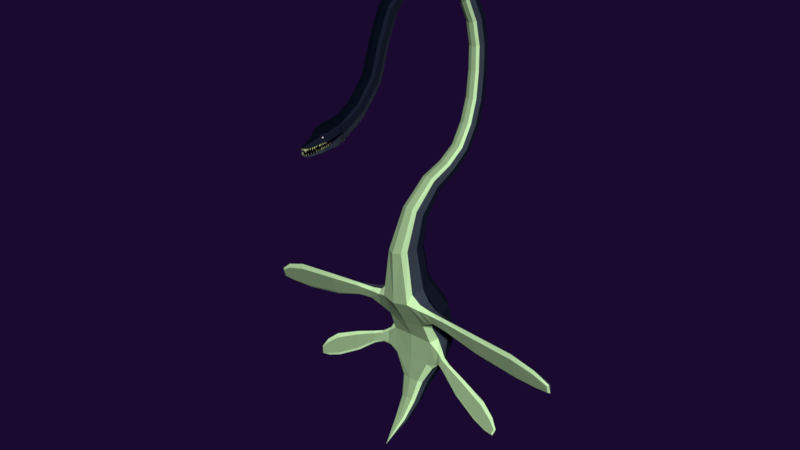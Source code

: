 # Source: elasmossaurus.blend  (saved by Blender 2.79.0; exported with 4.5.12 LTS)
import bpy
from mathutils import Matrix  # noqa: F401  (used for matrix-valued properties, if any)

bpy.ops.wm.read_factory_settings(use_empty=True)
scene = bpy.context.scene
scene.name = 'Scene'

# ---- collections
col_collection_1 = bpy.data.collections.new('Collection 1'); scene.collection.children.link(col_collection_1)

# ---- materials (node trees are filled in below, after node groups)
mat_eyecolor = bpy.data.materials.new('EyeColor')
mat_eyecolor.alpha_threshold = 0.0
mat_eyecolor.use_transparent_shadow = False
mat_eyecolor.diffuse_color = (0.0, 0.0, 0.0, 1.0)
mat_eyecolor.roughness = 0.5
mat_eyeball = bpy.data.materials.new('EyeBall')
mat_eyeball.alpha_threshold = 0.0
mat_eyeball.use_transparent_shadow = False
mat_eyeball.diffuse_color = (1.0, 1.0, 1.0, 1.0)
mat_eyeball.roughness = 0.5
mat_flesh = bpy.data.materials.new('Flesh')
mat_flesh.alpha_threshold = 0.0
mat_flesh.use_transparent_shadow = False
mat_flesh.diffuse_color = (0.00146, 0.0, 0.009018, 1.0)
mat_flesh.roughness = 0.5
mat_cover = bpy.data.materials.new('Cover')
mat_cover.alpha_threshold = 0.0
mat_cover.use_transparent_shadow = False
mat_cover.diffuse_color = (0.002511, 0.00462, 0.01084, 1.0)
mat_cover.roughness = 0.5
mat_detail = bpy.data.materials.new('Detail')
mat_detail.alpha_threshold = 0.0
mat_detail.use_transparent_shadow = False
mat_detail.diffuse_color = (0.01036, 0.01402, 0.02908, 1.0)
mat_detail.roughness = 0.5
mat_color = bpy.data.materials.new('Color')
mat_color.alpha_threshold = 0.0
mat_color.use_transparent_shadow = False
mat_color.diffuse_color = (0.04969, 0.06542, 0.09083, 1.0)
mat_color.roughness = 0.5
mat_teethback = bpy.data.materials.new('TeethBack')
mat_teethback.alpha_threshold = 0.0
mat_teethback.use_transparent_shadow = False
mat_teethback.diffuse_color = (0.2744, 0.3032, 0.1294, 1.0)
mat_teethback.roughness = 0.5
mat_teethfront = bpy.data.materials.new('TeethFront')
mat_teethfront.alpha_threshold = 0.0
mat_teethfront.use_transparent_shadow = False
mat_teethfront.diffuse_color = (0.5315, 0.5926, 0.2449, 1.0)
mat_teethfront.roughness = 0.5
mat_teethfront.line_color = (0.0, 0.0, 0.0, 1.0)
mat_bellybase = bpy.data.materials.new('BellyBase')
mat_bellybase.alpha_threshold = 0.0
mat_bellybase.use_transparent_shadow = False
mat_bellybase.diffuse_color = (0.662, 1.0, 0.5125, 1.0)
mat_bellybase.roughness = 0.5
mat_belly = bpy.data.materials.new('Belly')
mat_belly.alpha_threshold = 0.0
mat_belly.use_transparent_shadow = False
mat_belly.diffuse_color = (0.3105, 0.4672, 0.2444, 1.0)
mat_belly.roughness = 0.5

# ---- material node trees

# ---- world
world_world = bpy.data.worlds.new('World'); scene.world = world_world
world_world.color = (0.01019, 0.003007, 0.0291)
world_world.use_sun_shadow = False
world_world.sun_shadow_jitter_overblur = 0.0
world_world.cycles.sampling_method = 'MANUAL'

# ---- meshes
me_cube = bpy.data.meshes.new('Cube')
me_cube.from_pydata([(0.1082, -2.881, 7.639), (0.3216, -2.008, 7.71), (0.2855, -2.025, 7.93), (0.2975, -1.612, 7.699), (0.2544, -1.656, 7.973), (0.09797, -2.95, 7.586), (0.08706, -2.956, 7.632), (0.3287, -1.806, 7.748), (0.2956, -1.845, 7.957), (0.28, -1.938, 7.368), (0.1352, -2.836, 7.425), (0.2353, -2.232, 7.353), (0.1746, -2.679, 7.33), (0.1039, -2.964, 7.371), (0.09895, -2.922, 7.311), (0.2299, -1.579, 7.44), (0.1779, -2.472, 7.604), (0.167, -2.479, 7.685), (0.2529, -1.333, 8.035), (0.3247, -1.815, 7.687), (0.2701, -1.767, 7.376), (0.2728, -1.258, 7.822), (0.225, -1.187, 7.613), (0.2664, -0.7297, 8.099), (0.218, -0.6293, 7.914), (0.2466, -0.8353, 8.284), (0.2677, -2.026, 7.954), (0.2328, -1.667, 8.0), (0.1449, -2.226, 7.305), (0.1098, -2.662, 7.279), (0.0568, -2.966, 7.321), (0.1358, -2.505, 7.815), (0.06572, -2.886, 7.672), (0.2702, -1.851, 7.98), (0.1882, -1.56, 7.361), (0.1915, -1.933, 7.308), (0.1654, -1.157, 7.537), (0.1886, 4.827, 10.6), (0.1956, -1.743, 7.311), (0.1873, -1.354, 8.097), (0.1571, -0.5837, 7.841), (0.1765, -0.8706, 8.346), (0.2886, -2.202, 7.639), (0.257, -2.227, 7.88), (0.2569, -2.229, 7.908), (0.1752, -2.382, 7.855), (0.1159, -2.757, 7.514), (0.1269, -2.738, 7.516), (0.1078, -2.736, 7.513), (0.1173, -2.738, 7.47), (0.1093, -2.762, 7.559), (0.1259, -2.735, 7.562), (0.09767, -2.732, 7.557), (0.09971, -2.768, 7.605), (0.123, -2.729, 7.609), (0.08338, -2.726, 7.601), (0.1252, -2.679, 7.521), (0.1363, -2.657, 7.525), (0.1172, -2.656, 7.522), (0.1268, -2.657, 7.479), (0.1187, -2.687, 7.566), (0.1353, -2.654, 7.572), (0.107, -2.652, 7.566), (0.109, -2.694, 7.612), (0.1322, -2.649, 7.62), (0.09262, -2.645, 7.612), (0.1392, -2.619, 7.555), (0.1484, -2.601, 7.559), (0.1325, -2.6, 7.556), (0.1393, -2.601, 7.52), (0.1331, -2.626, 7.593), (0.1468, -2.599, 7.598), (0.1234, -2.597, 7.593), (0.125, -2.632, 7.631), (0.1443, -2.594, 7.638), (0.1114, -2.591, 7.631), (0.1444, -2.568, 7.579), (0.1536, -2.55, 7.582), (0.1377, -2.549, 7.58), (0.1445, -2.55, 7.544), (0.1375, -2.575, 7.617), (0.1512, -2.547, 7.622), (0.1278, -2.545, 7.617), (0.1294, -2.581, 7.655), (0.1487, -2.543, 7.662), (0.1158, -2.54, 7.655), (0.1604, -2.508, 7.539), (0.1695, -2.49, 7.543), (0.1536, -2.489, 7.54), (0.1605, -2.489, 7.504), (0.1557, -2.515, 7.578), (0.1694, -2.488, 7.583), (0.1459, -2.486, 7.579), (0.1476, -2.522, 7.616), (0.1668, -2.484, 7.623), (0.1339, -2.481, 7.616), (0.1672, -2.461, 7.558), (0.1764, -2.443, 7.561), (0.1605, -2.442, 7.559), (0.1674, -2.442, 7.523), (0.162, -2.468, 7.597), (0.1757, -2.441, 7.602), (0.1522, -2.439, 7.598), (0.1539, -2.475, 7.635), (0.173, -2.437, 7.642), (0.1402, -2.434, 7.636), (0.191, -2.406, 7.571), (0.2001, -2.387, 7.575), (0.1842, -2.386, 7.572), (0.1911, -2.387, 7.536), (0.1855, -2.413, 7.611), (0.1992, -2.386, 7.616), (0.1757, -2.384, 7.611), (0.1774, -2.42, 7.649), (0.1965, -2.382, 7.656), (0.1637, -2.379, 7.649), (0.2164, -2.35, 7.584), (0.2255, -2.332, 7.588), (0.2097, -2.33, 7.585), (0.2165, -2.331, 7.549), (0.2106, -2.357, 7.625), (0.2243, -2.33, 7.63), (0.2009, -2.328, 7.625), (0.2025, -2.364, 7.662), (0.2217, -2.326, 7.669), (0.1888, -2.323, 7.663), (0.2273, -2.295, 7.61), (0.2364, -2.277, 7.614), (0.2205, -2.276, 7.611), (0.2274, -2.276, 7.575), (0.2206, -2.302, 7.651), (0.2342, -2.275, 7.656), (0.2108, -2.273, 7.652), (0.2125, -2.309, 7.689), (0.2316, -2.271, 7.696), (0.1987, -2.268, 7.69), (0.1044, -2.836, 7.534), (0.1137, -2.818, 7.536), (0.09786, -2.816, 7.534), (0.1046, -2.819, 7.497), (0.09803, -2.84, 7.57), (0.112, -2.813, 7.574), (0.08855, -2.811, 7.569), (0.09005, -2.845, 7.608), (0.1096, -2.807, 7.613), (0.07676, -2.804, 7.607), (0.08605, -2.923, 7.537), (0.09619, -2.905, 7.534), (0.08033, -2.904, 7.531), (0.08568, -2.918, 7.497), (0.08009, -2.915, 7.572), (0.09573, -2.889, 7.567), (0.07227, -2.887, 7.562), (0.0733, -2.907, 7.61), (0.09522, -2.87, 7.603), (0.06235, -2.867, 7.596), (0.07303, -2.993, 7.514), (0.08442, -2.973, 7.51), (0.0666, -2.972, 7.507), (0.07344, -2.988, 7.469), (0.06688, -2.984, 7.553), (0.08445, -2.954, 7.547), (0.05811, -2.952, 7.542), (0.05925, -2.975, 7.596), (0.08388, -2.934, 7.588), (0.04696, -2.931, 7.58), (0.05593, -3.02, 7.54), (0.06548, -3.004, 7.537), (0.05054, -3.003, 7.534), (0.05519, -3.016, 7.503), (0.0496, -3.012, 7.572), (0.06433, -2.988, 7.567), (0.04224, -2.986, 7.562), (0.04321, -3.005, 7.607), (0.06385, -2.971, 7.6), (0.0329, -2.968, 7.594), (0.02381, -3.044, 7.565), (0.03278, -3.032, 7.559), (0.01483, -3.032, 7.559), (0.02381, -3.046, 7.536), (0.02381, -3.034, 7.591), (0.03719, -3.016, 7.582), (0.01042, -3.016, 7.582), (0.02381, -3.024, 7.617), (0.04256, -2.999, 7.604), (0.005052, -2.999, 7.604), (0.1191, -2.869, 7.586), (0.2728, -2.266, 7.489), (0.1795, -2.695, 7.4), (0.3318, -1.994, 7.628), (0.0568, -2.985, 7.365), (0.1476, -2.847, 7.406), (0.1491, -2.828, 7.42), (0.1608, -2.859, 7.458), (0.1271, -2.826, 7.363), (0.1089, -2.811, 7.392), (0.1297, -2.798, 7.385), (0.1066, -2.806, 7.32), (0.08103, -2.783, 7.361), (0.1101, -2.766, 7.351), (0.1602, -2.758, 7.441), (0.1739, -2.768, 7.422), (0.1739, -2.748, 7.436), (0.1865, -2.779, 7.474), (0.1523, -2.749, 7.379), (0.1322, -2.734, 7.408), (0.1525, -2.72, 7.401), (0.1306, -2.729, 7.335), (0.1024, -2.71, 7.376), (0.1309, -2.689, 7.366), (0.1865, -2.676, 7.479), (0.2003, -2.691, 7.466), (0.2027, -2.669, 7.474), (0.2092, -2.692, 7.521), (0.185, -2.679, 7.416), (0.1647, -2.656, 7.436), (0.1888, -2.646, 7.428), (0.1696, -2.666, 7.366), (0.1412, -2.635, 7.395), (0.1749, -2.62, 7.383), (0.1876, -2.598, 7.452), (0.2058, -2.609, 7.44), (0.2031, -2.587, 7.447), (0.2117, -2.608, 7.494), (0.19, -2.602, 7.39), (0.1633, -2.585, 7.409), (0.1864, -2.568, 7.401), (0.1742, -2.594, 7.34), (0.1367, -2.571, 7.366), (0.1691, -2.546, 7.355), (0.2027, -2.544, 7.46), (0.2199, -2.557, 7.45), (0.219, -2.534, 7.456), (0.2261, -2.555, 7.495), (0.2043, -2.549, 7.409), (0.179, -2.53, 7.425), (0.2033, -2.515, 7.419), (0.1886, -2.541, 7.368), (0.1531, -2.515, 7.391), (0.1872, -2.493, 7.382), (0.2118, -2.479, 7.493), (0.2267, -2.497, 7.485), (0.2322, -2.473, 7.486), (0.2324, -2.488, 7.538), (0.2145, -2.493, 7.433), (0.1925, -2.467, 7.445), (0.2229, -2.458, 7.435), (0.2023, -2.489, 7.381), (0.1714, -2.453, 7.399), (0.214, -2.44, 7.384), (0.2165, -2.427, 7.484), (0.2326, -2.444, 7.477), (0.2365, -2.42, 7.478), (0.236, -2.434, 7.53), (0.2207, -2.441, 7.425), (0.1968, -2.416, 7.437), (0.2267, -2.405, 7.427), (0.2087, -2.438, 7.373), (0.1753, -2.403, 7.39), (0.2171, -2.388, 7.376), (0.2258, -2.364, 7.483), (0.2407, -2.382, 7.476), (0.2462, -2.358, 7.477), (0.2424, -2.373, 7.52), (0.2285, -2.38, 7.433), (0.2064, -2.353, 7.444), (0.2368, -2.344, 7.436), (0.2163, -2.377, 7.39), (0.1853, -2.34, 7.405), (0.228, -2.328, 7.394), (0.2388, -2.312, 7.506), (0.2554, -2.328, 7.499), (0.2586, -2.304, 7.501), (0.256, -2.318, 7.543), (0.2436, -2.327, 7.456), (0.219, -2.302, 7.467), (0.2486, -2.291, 7.459), (0.2318, -2.325, 7.413), (0.1973, -2.291, 7.428), (0.2387, -2.275, 7.417), (0.2574, -2.255, 7.527), (0.2728, -2.272, 7.52), (0.2777, -2.248, 7.522), (0.2745, -2.263, 7.565), (0.2607, -2.27, 7.478), (0.2379, -2.244, 7.488), (0.2682, -2.235, 7.48), (0.2486, -2.268, 7.435), (0.2167, -2.232, 7.45), (0.259, -2.218, 7.438), (0.2722, -2.191, 7.556), (0.2916, -2.203, 7.551), (0.2865, -2.18, 7.552), (0.2896, -2.192, 7.595), (0.2811, -2.205, 7.507), (0.2523, -2.187, 7.517), (0.2736, -2.171, 7.511), (0.2705, -2.207, 7.464), (0.2302, -2.182, 7.477), (0.2601, -2.159, 7.468), (0.1064, -2.916, 7.414), (0.1144, -2.931, 7.397), (0.1185, -2.912, 7.41), (0.1261, -2.943, 7.45), (0.09831, -2.907, 7.353), (0.08673, -2.886, 7.38), (0.1047, -2.88, 7.374), (0.09541, -2.915, 7.337), (0.06598, -2.854, 7.346), (0.09116, -2.846, 7.338), (0.07562, -2.969, 7.411), (0.08, -2.984, 7.39), (0.08947, -2.968, 7.402), (0.09, -2.995, 7.442), (0.06536, -2.963, 7.347), (0.05906, -2.942, 7.379), (0.07971, -2.94, 7.367), (0.04942, -2.937, 7.316), (0.04185, -2.914, 7.349), (0.07081, -2.91, 7.332), (0.1458, -2.642, 7.665), (0.1015, -2.656, 7.743), (0.1567, -2.633, 7.597), (0.3838, 1.684, 2.505), (0.9675, 2.335, -0.1369), (0.3218, 1.274, 2.555), (0.3651, 2.034, 2.473), (0.8484, 2.5, -2.203), (0.2536, 1.024, 2.579), (0.2669, 2.189, 2.452), (0.2657, 4.769, 10.55), (0.2831, 4.614, 10.42), (0.2105, 4.468, 10.31), (0.1355, 4.399, 10.25), (0.1812, 3.309, 11.78), (0.2562, 3.302, 11.7), (0.2734, 3.277, 11.51), (0.201, 3.249, 11.34), (0.1281, 3.234, 11.26), (0.2013, 4.684, 5.021), (0.2966, 4.45, 5.17), (0.2241, 4.296, 5.278), (0.148, 4.22, 5.332), (0.2795, 4.615, 5.062), (0.6416, 1.742, 1.035), (0.56, 1.248, 1.038), (0.5594, 2.133, 1.239), (0.5064, 1.036, 0.7138), (0.3851, 2.336, 1.303), (0.9146, 1.907, -0.4577), (0.8732, 2.867, -0.01294), (0.7216, 1.647, -0.339), (0.6014, 3.119, 0.07316), (1.029, 2.65, -1.221), (0.9544, 2.206, -1.011), (0.9398, 3.179, -1.247), (0.7748, 1.972, -1.134), (0.6577, 3.451, -1.287), (0.8022, 2.091, -2.264), (0.7801, 2.913, -2.329), (0.6754, 1.93, -2.056), (0.5597, 3.125, -2.41), (0.4606, 2.239, -3.092), (0.4229, 2.012, -2.962), (0.4342, 2.46, -3.222), (0.3081, 1.896, -2.895), (0.3108, 2.605, -3.301), (0.2283, 1.355, -4.393), (0.1965, 1.307, -4.305), (0.2128, 1.406, -4.475), (0.1291, 1.276, -4.251), (0.1467, 1.454, -4.538), (0.1894, 1.694, -3.634), (0.2857, 1.763, -3.706), (0.3364, 1.878, -3.823), (0.3151, 1.991, -3.928), (0.2194, 2.087, -4.002), (0.2261, 3.0, 4.052), (0.3137, 2.85, 4.352), (0.2433, 2.741, 4.575), (0.1717, 2.687, 4.681), (0.3004, 2.955, 4.143), (0.2739, 5.402, 6.754), (0.1952, 5.48, 6.751), (0.2914, 5.2, 6.773), (0.2187, 5.014, 6.799), (0.1421, 4.925, 6.811), (0.2702, 5.471, 8.727), (0.1923, 5.546, 8.749), (0.2877, 5.28, 8.679), (0.215, 5.1, 8.64), (0.1391, 5.013, 8.622), (0.2509, 1.322, 11.51), (0.177, 1.27, 11.57), (0.2681, 1.443, 11.36), (0.1957, 1.549, 11.22), (0.1238, 1.602, 11.15), (0.2469, 0.1666, 9.996), (0.1738, 0.08935, 10.01), (0.264, 0.3678, 9.939), (0.1941, 0.5558, 9.869), (0.1239, 0.6431, 9.837), (0.2456, -0.1769, 8.991), (0.1734, -0.2395, 9.036), (0.2651, -0.009971, 8.861), (0.2072, 0.1439, 8.727), (0.1409, 0.2131, 8.669), (0.1753, 0.5138, 10.92), (0.266, 0.7639, 10.8), (0.1936, 0.9249, 10.71), (0.1222, 1.003, 10.67), (0.2488, 0.586, 10.89), (0.1788, 2.269, 11.9), (0.2705, 2.351, 11.64), (0.198, 2.394, 11.46), (0.1257, 2.416, 11.38), (0.2532, 2.295, 11.82), (0.1849, 4.195, 11.35), (0.2783, 4.03, 11.13), (0.2058, 3.911, 10.99), (0.1318, 3.855, 10.93), (0.261, 4.154, 11.29), (0.2683, 5.23, 9.685), (0.1907, 5.298, 9.724), (0.2857, 5.056, 9.594), (0.2131, 4.889, 9.516), (0.1376, 4.809, 9.477), (0.1938, 5.572, 7.743), (0.2896, 5.29, 7.746), (0.2169, 5.106, 7.756), (0.1406, 5.018, 7.754), (0.2721, 5.494, 7.741), (0.1969, 5.188, 5.836), (0.2934, 4.929, 5.921), (0.2206, 4.755, 5.987), (0.1438, 4.671, 6.019), (0.2758, 5.113, 5.859), (0.2891, 3.833, 4.527), (0.2124, 3.885, 4.456), (0.3045, 3.718, 4.693), (0.2329, 3.607, 4.862), (0.1586, 3.554, 4.942), (0.2398, 2.399, 3.363), (0.3264, 2.073, 3.609), (0.2574, 1.82, 3.81), (0.1887, 1.678, 3.92), (0.315, 2.296, 3.439), (0.8562, 1.193, 0.563), (0.8414, 1.315, 0.7287), (0.9055, 1.713, 0.6846), (1.061, 1.978, 0.1646), (1.038, 1.474, -0.05096), (1.089, 1.722, -0.1065), (1.24, 1.235, 0.5319), (1.229, 1.319, 0.6405), (1.266, 1.562, 0.6089), (1.331, 1.611, 0.3847), (1.35, 1.359, 0.165), (1.374, 1.509, 0.1461), (1.884, 1.202, 0.5218), (1.885, 1.23, 0.6514), (1.893, 1.383, 0.5741), (1.903, 1.405, 0.3918), (1.902, 1.331, 0.1094), (1.908, 1.421, 0.05639), (3.075, 1.186, 0.3968), (3.074, 1.189, 0.5797), (3.072, 1.354, 0.4163), (3.069, 1.412, 0.1521), (3.075, 1.422, -0.2835), (3.073, 1.516, -0.3888), (4.574, 1.262, 0.1795), (4.575, 1.253, 0.389), (4.577, 1.428, 0.201), (4.585, 1.496, -0.08922), (4.571, 1.548, -0.63), (4.576, 1.642, -0.7375), (5.38, 1.374, -0.1086), (5.387, 1.385, 0.05172), (5.39, 1.539, -0.08366), (5.402, 1.588, -0.3244), (5.381, 1.581, -0.7157), (5.391, 1.665, -0.7979), (5.822, 1.487, -0.3943), (5.879, 1.541, -0.3637), (5.864, 1.65, -0.3869), (5.868, 1.689, -0.5889), (5.823, 1.578, -0.6976), (5.879, 1.646, -0.7314), (1.353, 1.903, -1.562), (1.368, 2.034, -1.52), (1.35, 2.138, -1.634), (1.317, 2.065, -1.815), (1.304, 1.835, -1.78), (1.287, 1.909, -1.886), (1.678, 1.825, -1.671), (1.701, 1.897, -1.612), (1.676, 1.947, -1.71), (1.64, 1.889, -1.827), (1.594, 1.746, -1.925), (1.576, 1.775, -1.996), (2.382, 1.718, -1.963), (2.42, 1.786, -1.866), (2.376, 1.818, -2.008), (2.318, 1.755, -2.162), (2.227, 1.6, -2.404), (2.206, 1.615, -2.485), (3.272, 1.612, -2.41), (3.319, 1.687, -2.282), (3.27, 1.716, -2.44), (3.211, 1.647, -2.621), (3.094, 1.478, -2.926), (3.072, 1.493, -3.006), (3.705, 1.533, -2.766), (3.751, 1.601, -2.666), (3.718, 1.637, -2.791), (3.675, 1.572, -2.953), (3.577, 1.432, -3.132), (3.57, 1.448, -3.206), (3.916, 1.478, -3.013), (3.967, 1.517, -3.024), (3.947, 1.569, -3.074), (3.909, 1.515, -3.201), (3.853, 1.421, -3.193), (3.888, 1.442, -3.253), (1.065, 1.943, -1.852), (1.058, 2.047, -1.993), (1.076, 2.309, -1.94), (1.151, 2.394, -1.542), (1.125, 2.001, -1.428), (1.153, 2.172, -1.371), (0.05263, -3.016, 7.59), (0.1329, -2.5, 7.786), (0.07792, -2.884, 7.655), (0.05263, -3.023, 7.638), (0.1122, -2.651, 7.724), (0.2278, -2.333, 7.622), (0.1899, -2.387, 7.898), (0.2181, -2.468, 7.334), (0.1273, -2.451, 7.295), (0.223, -2.485, 7.426), (0.03052, -3.005, 7.392), (0.037, -3.014, 7.379), (0.04308, -3.002, 7.39), (0.04459, -3.029, 7.409), (0.02907, -2.992, 7.355), (0.01953, -2.978, 7.375), (0.03827, -2.975, 7.372), (0.02111, -2.97, 7.331), (0.007754, -2.95, 7.359), (0.03401, -2.945, 7.355), (0.03337, -3.039, 7.64), (0.03337, -3.038, 7.593), (0.2169, -2.345, 7.704), (0.3189, -1.821, 7.843), (0.2777, -2.213, 7.743), (0.3063, -2.015, 7.802), (0.2663, -2.27, 7.63), (0.2391, -2.308, 7.862), (0.2335, -2.312, 7.898), (0.2534, -2.28, 7.725), (0.1665, -2.442, 7.888), (0.2053, -2.396, 7.614), (0.151, -2.438, 7.841), (0.1944, -2.405, 7.689), (0.1406, -2.457, 7.784), (0.1559, -2.444, 7.739), (0.2231, -2.33, 7.83), (0.1851, -2.383, 7.834), (0.1622, -2.428, 7.819), (0.1867, -2.404, 7.72), (0.2034, -2.346, 7.732), (0.2333, -2.316, 7.78), (0.1526, -2.431, 7.786), (0.1608, -2.424, 7.75), (0.2022, -2.345, 7.808), (0.1845, -2.378, 7.821), (0.1669, -2.411, 7.811), (0.1787, -2.393, 7.733), (0.1936, -2.36, 7.741), (0.2109, -2.335, 7.771), (0.1739, -2.412, 7.777), (0.1763, -2.409, 7.763), (0.1981, -2.374, 7.792), (0.1898, -2.389, 7.798), (0.1817, -2.403, 7.792), (0.1872, -2.394, 7.755), (0.1941, -2.38, 7.76), (0.2022, -2.369, 7.774), (0.1329, -2.826, 7.311), (0.06263, -2.818, 7.282), (0.1378, -2.86, 7.381), (-0.1082, -2.881, 7.639), (-0.3216, -2.008, 7.71), (-0.2855, -2.025, 7.93), (-0.2975, -1.612, 7.699), (-0.2544, -1.656, 7.973), (-0.09797, -2.95, 7.586), (-0.08706, -2.956, 7.632), (-0.3287, -1.806, 7.748), (-0.2956, -1.845, 7.957), (-0.28, -1.938, 7.368), (-0.1352, -2.836, 7.425), (-0.2353, -2.232, 7.353), (-0.1746, -2.679, 7.33), (-0.1039, -2.964, 7.371), (-0.09895, -2.922, 7.311), (-0.2299, -1.579, 7.44), (-0.1779, -2.472, 7.604), (-0.167, -2.479, 7.685), (-0.2529, -1.333, 8.035), (-0.3247, -1.815, 7.687), (-0.2701, -1.767, 7.376), (-0.2728, -1.258, 7.822), (-0.225, -1.187, 7.613), (-0.2664, -0.7297, 8.099), (-0.218, -0.6293, 7.914), (-0.2466, -0.8353, 8.284), (-0.2677, -2.026, 7.954), (-0.2328, -1.667, 8.0), (-0.1449, -2.226, 7.305), (-0.1098, -2.662, 7.279), (-0.0568, -2.966, 7.321), (-0.1358, -2.505, 7.815), (-0.06572, -2.886, 7.672), (-0.2702, -1.851, 7.98), (-0.1882, -1.56, 7.361), (-0.1915, -1.933, 7.308), (-0.1654, -1.157, 7.537), (-0.1886, 4.827, 10.6), (-0.1956, -1.743, 7.311), (-0.1873, -1.354, 8.097), (-0.1571, -0.5837, 7.841), (-0.1765, -0.8706, 8.346), (-0.2886, -2.202, 7.639), (-0.257, -2.227, 7.88), (-0.2569, -2.229, 7.908), (-0.1752, -2.382, 7.855), (-0.1159, -2.757, 7.514), (-0.1269, -2.738, 7.516), (-0.1078, -2.736, 7.513), (-0.1173, -2.738, 7.47), (-0.1093, -2.762, 7.559), (-0.1259, -2.735, 7.562), (-0.09767, -2.732, 7.557), (-0.09971, -2.768, 7.605), (-0.123, -2.729, 7.609), (-0.08338, -2.726, 7.601), (-0.1252, -2.679, 7.521), (-0.1363, -2.657, 7.525), (-0.1172, -2.656, 7.522), (-0.1268, -2.657, 7.479), (-0.1187, -2.687, 7.566), (-0.1353, -2.654, 7.572), (-0.107, -2.652, 7.566), (-0.109, -2.694, 7.612), (-0.1322, -2.649, 7.62), (-0.09262, -2.645, 7.612), (-0.1392, -2.619, 7.555), (-0.1484, -2.601, 7.559), (-0.1325, -2.6, 7.556), (-0.1393, -2.601, 7.52), (-0.1331, -2.626, 7.593), (-0.1468, -2.599, 7.598), (-0.1234, -2.597, 7.593), (-0.125, -2.632, 7.631), (-0.1443, -2.594, 7.638), (-0.1114, -2.591, 7.631), (-0.1444, -2.568, 7.579), (-0.1536, -2.55, 7.582), (-0.1377, -2.549, 7.58), (-0.1445, -2.55, 7.544), (-0.1375, -2.575, 7.617), (-0.1512, -2.547, 7.622), (-0.1278, -2.545, 7.617), (-0.1294, -2.581, 7.655), (-0.1487, -2.543, 7.662), (-0.1158, -2.54, 7.655), (-0.1604, -2.508, 7.539), (-0.1695, -2.49, 7.543), (-0.1536, -2.489, 7.54), (-0.1605, -2.489, 7.504), (-0.1557, -2.515, 7.578), (-0.1694, -2.488, 7.583), (-0.1459, -2.486, 7.579), (-0.1476, -2.522, 7.616), (-0.1668, -2.484, 7.623), (-0.1339, -2.481, 7.616), (-0.1672, -2.461, 7.558), (-0.1764, -2.443, 7.561), (-0.1605, -2.442, 7.559), (-0.1674, -2.442, 7.523), (-0.162, -2.468, 7.597), (-0.1757, -2.441, 7.602), (-0.1522, -2.439, 7.598), (-0.1539, -2.475, 7.635), (-0.173, -2.437, 7.642), (-0.1402, -2.434, 7.636), (-0.191, -2.406, 7.571), (-0.2001, -2.387, 7.575), (-0.1842, -2.386, 7.572), (-0.1911, -2.387, 7.536), (-0.1855, -2.413, 7.611), (-0.1992, -2.386, 7.616), (-0.1757, -2.384, 7.611), (-0.1774, -2.42, 7.649), (-0.1965, -2.382, 7.656), (-0.1637, -2.379, 7.649), (-0.2164, -2.35, 7.584), (-0.2255, -2.332, 7.588), (-0.2097, -2.33, 7.585), (-0.2165, -2.331, 7.549), (-0.2106, -2.357, 7.625), (-0.2243, -2.33, 7.63), (-0.2009, -2.328, 7.625), (-0.2025, -2.364, 7.662), (-0.2217, -2.326, 7.669), (-0.1888, -2.323, 7.663), (-0.2273, -2.295, 7.61), (-0.2364, -2.277, 7.614), (-0.2205, -2.276, 7.611), (-0.2274, -2.276, 7.575), (-0.2206, -2.302, 7.651), (-0.2342, -2.275, 7.656), (-0.2108, -2.273, 7.652), (-0.2125, -2.309, 7.689), (-0.2316, -2.271, 7.696), (-0.1987, -2.268, 7.69), (-0.1044, -2.836, 7.534), (-0.1137, -2.818, 7.536), (-0.09786, -2.816, 7.534), (-0.1046, -2.819, 7.497), (-0.09803, -2.84, 7.57), (-0.112, -2.813, 7.574), (-0.08855, -2.811, 7.569), (-0.09005, -2.845, 7.608), (-0.1096, -2.807, 7.613), (-0.07676, -2.804, 7.607), (-0.08605, -2.923, 7.537), (-0.09619, -2.905, 7.534), (-0.08033, -2.904, 7.531), (-0.08568, -2.918, 7.497), (-0.08009, -2.915, 7.572), (-0.09573, -2.889, 7.567), (-0.07227, -2.887, 7.562), (-0.0733, -2.907, 7.61), (-0.09522, -2.87, 7.603), (-0.06235, -2.867, 7.596), (-0.07303, -2.993, 7.514), (-0.08442, -2.973, 7.51), (-0.0666, -2.972, 7.507), (-0.07344, -2.988, 7.469), (-0.06688, -2.984, 7.553), (-0.08445, -2.954, 7.547), (-0.05811, -2.952, 7.542), (-0.05925, -2.975, 7.596), (-0.08388, -2.934, 7.588), (-0.04696, -2.931, 7.58), (-0.05593, -3.02, 7.54), (-0.06548, -3.004, 7.537), (-0.05054, -3.003, 7.534), (-0.05519, -3.016, 7.503), (-0.0496, -3.012, 7.572), (-0.06433, -2.988, 7.567), (-0.04224, -2.986, 7.562), (-0.04321, -3.005, 7.607), (-0.06385, -2.971, 7.6), (-0.0329, -2.968, 7.594), (-0.02381, -3.044, 7.565), (-0.03278, -3.032, 7.559), (-0.01483, -3.032, 7.559), (-0.02381, -3.046, 7.536), (-0.02381, -3.034, 7.591), (-0.03719, -3.016, 7.582), (-0.01042, -3.016, 7.582), (-0.02381, -3.024, 7.617), (-0.04256, -2.999, 7.604), (-0.005052, -2.999, 7.604), (-0.1191, -2.869, 7.586), (-0.2728, -2.266, 7.489), (-0.1795, -2.695, 7.4), (-0.3318, -1.994, 7.628), (-0.0568, -2.985, 7.365), (-0.1476, -2.847, 7.406), (-0.1491, -2.828, 7.42), (-0.1608, -2.859, 7.458), (-0.1271, -2.826, 7.363), (-0.1089, -2.811, 7.392), (-0.1297, -2.798, 7.385), (-0.1066, -2.806, 7.32), (-0.08103, -2.783, 7.361), (-0.1101, -2.766, 7.351), (-0.1602, -2.758, 7.441), (-0.1739, -2.768, 7.422), (-0.1739, -2.748, 7.436), (-0.1865, -2.779, 7.474), (-0.1523, -2.749, 7.379), (-0.1322, -2.734, 7.408), (-0.1525, -2.72, 7.401), (-0.1306, -2.729, 7.335), (-0.1024, -2.71, 7.376), (-0.1309, -2.689, 7.366), (-0.1865, -2.676, 7.479), (-0.2003, -2.691, 7.466), (-0.2027, -2.669, 7.474), (-0.2092, -2.692, 7.521), (-0.185, -2.679, 7.416), (-0.1647, -2.656, 7.436), (-0.1888, -2.646, 7.428), (-0.1696, -2.666, 7.366), (-0.1412, -2.635, 7.395), (-0.1749, -2.62, 7.383), (-0.1876, -2.598, 7.452), (-0.2058, -2.609, 7.44), (-0.2031, -2.587, 7.447), (-0.2117, -2.608, 7.494), (-0.19, -2.602, 7.39), (-0.1633, -2.585, 7.409), (-0.1864, -2.568, 7.401), (-0.1742, -2.594, 7.34), (-0.1367, -2.571, 7.366), (-0.1691, -2.546, 7.355), (-0.2027, -2.544, 7.46), (-0.2199, -2.557, 7.45), (-0.219, -2.534, 7.456), (-0.2261, -2.555, 7.495), (-0.2043, -2.549, 7.409), (-0.179, -2.53, 7.425), (-0.2033, -2.515, 7.419), (-0.1886, -2.541, 7.368), (-0.1531, -2.515, 7.391), (-0.1872, -2.493, 7.382), (-0.2118, -2.479, 7.493), (-0.2267, -2.497, 7.485), (-0.2322, -2.473, 7.486), (-0.2324, -2.488, 7.538), (-0.2145, -2.493, 7.433), (-0.1925, -2.467, 7.445), (-0.2229, -2.458, 7.435), (-0.2023, -2.489, 7.381), (-0.1714, -2.453, 7.399), (-0.214, -2.44, 7.384), (-0.2165, -2.427, 7.484), (-0.2326, -2.444, 7.477), (-0.2365, -2.42, 7.478), (-0.236, -2.434, 7.53), (-0.2207, -2.441, 7.425), (-0.1968, -2.416, 7.437), (-0.2267, -2.405, 7.427), (-0.2087, -2.438, 7.373), (-0.1753, -2.403, 7.39), (-0.2171, -2.388, 7.376), (-0.2258, -2.364, 7.483), (-0.2407, -2.382, 7.476), (-0.2462, -2.358, 7.477), (-0.2424, -2.373, 7.52), (-0.2285, -2.38, 7.433), (-0.2064, -2.353, 7.444), (-0.2368, -2.344, 7.436), (-0.2163, -2.377, 7.39), (-0.1853, -2.34, 7.405), (-0.228, -2.328, 7.394), (-0.2388, -2.312, 7.506), (-0.2554, -2.328, 7.499), (-0.2586, -2.304, 7.501), (-0.256, -2.318, 7.543), (-0.2436, -2.327, 7.456), (-0.219, -2.302, 7.467), (-0.2486, -2.291, 7.459), (-0.2318, -2.325, 7.413), (-0.1973, -2.291, 7.428), (-0.2387, -2.275, 7.417), (-0.2574, -2.255, 7.527), (-0.2728, -2.272, 7.52), (-0.2777, -2.248, 7.522), (-0.2745, -2.263, 7.565), (-0.2607, -2.27, 7.478), (-0.2379, -2.244, 7.488), (-0.2682, -2.235, 7.48), (-0.2486, -2.268, 7.435), (-0.2167, -2.232, 7.45), (-0.259, -2.218, 7.438), (-0.2722, -2.191, 7.556), (-0.2916, -2.203, 7.551), (-0.2865, -2.18, 7.552), (-0.2896, -2.192, 7.595), (-0.2811, -2.205, 7.507), (-0.2523, -2.187, 7.517), (-0.2736, -2.171, 7.511), (-0.2705, -2.207, 7.464), (-0.2302, -2.182, 7.477), (-0.2601, -2.159, 7.468), (-0.1064, -2.916, 7.414), (-0.1144, -2.931, 7.397), (-0.1185, -2.912, 7.41), (-0.1261, -2.943, 7.45), (-0.09831, -2.907, 7.353), (-0.08673, -2.886, 7.38), (-0.1047, -2.88, 7.374), (-0.09541, -2.915, 7.337), (-0.06598, -2.854, 7.346), (-0.09116, -2.846, 7.338), (-0.07562, -2.969, 7.411), (-0.08, -2.984, 7.39), (-0.08947, -2.968, 7.402), (-0.09, -2.995, 7.442), (-0.06536, -2.963, 7.347), (-0.05906, -2.942, 7.379), (-0.07971, -2.94, 7.367), (-0.04942, -2.937, 7.316), (-0.04185, -2.914, 7.349), (-0.07081, -2.91, 7.332), (-0.1458, -2.642, 7.665), (-0.1015, -2.656, 7.743), (-0.1567, -2.633, 7.597), (-0.3838, 1.684, 2.505), (-0.9675, 2.335, -0.1369), (-0.3218, 1.274, 2.555), (-0.3651, 2.034, 2.473), (-0.8484, 2.5, -2.203), (-0.2536, 1.024, 2.579), (-0.2669, 2.189, 2.452), (-0.2657, 4.769, 10.55), (-0.2831, 4.614, 10.42), (-0.2105, 4.468, 10.31), (-0.1355, 4.399, 10.25), (-0.1812, 3.309, 11.78), (-0.2562, 3.302, 11.7), (-0.2734, 3.277, 11.51), (-0.201, 3.249, 11.34), (-0.1281, 3.234, 11.26), (-0.2013, 4.684, 5.021), (-0.2966, 4.45, 5.17), (-0.2241, 4.296, 5.278), (-0.148, 4.22, 5.332), (-0.2795, 4.615, 5.062), (-0.6416, 1.742, 1.035), (-0.56, 1.248, 1.038), (-0.5594, 2.133, 1.239), (-0.5064, 1.036, 0.7138), (-0.3851, 2.336, 1.303), (-0.9146, 1.907, -0.4577), (-0.8732, 2.867, -0.01294), (-0.7216, 1.647, -0.339), (-0.6014, 3.119, 0.07316), (-1.029, 2.65, -1.221), (-0.9544, 2.206, -1.011), (-0.9398, 3.179, -1.247), (-0.7748, 1.972, -1.134), (-0.6577, 3.451, -1.287), (-0.8022, 2.091, -2.264), (-0.7801, 2.913, -2.329), (-0.6754, 1.93, -2.056), (-0.5597, 3.125, -2.41), (-0.4606, 2.239, -3.092), (-0.4229, 2.012, -2.962), (-0.4342, 2.46, -3.222), (-0.3081, 1.896, -2.895), (-0.3108, 2.605, -3.301), (-0.2283, 1.355, -4.393), (-0.1965, 1.307, -4.305), (-0.2128, 1.406, -4.475), (-0.1291, 1.276, -4.251), (-0.1467, 1.454, -4.538), (-0.1894, 1.694, -3.634), (-0.2857, 1.763, -3.706), (-0.3364, 1.878, -3.823), (-0.3151, 1.991, -3.928), (-0.2194, 2.087, -4.002), (-0.2261, 3.0, 4.052), (-0.3137, 2.85, 4.352), (-0.2433, 2.741, 4.575), (-0.1717, 2.687, 4.681), (-0.3004, 2.955, 4.143), (-0.2739, 5.402, 6.754), (-0.1952, 5.48, 6.751), (-0.2914, 5.2, 6.773), (-0.2187, 5.014, 6.799), (-0.1421, 4.925, 6.811), (-0.2702, 5.471, 8.727), (-0.1923, 5.546, 8.749), (-0.2877, 5.28, 8.679), (-0.215, 5.1, 8.64), (-0.1391, 5.013, 8.622), (-0.2509, 1.322, 11.51), (-0.177, 1.27, 11.57), (-0.2681, 1.443, 11.36), (-0.1957, 1.549, 11.22), (-0.1238, 1.602, 11.15), (-0.2469, 0.1666, 9.996), (-0.1738, 0.08935, 10.01), (-0.264, 0.3678, 9.939), (-0.1941, 0.5558, 9.869), (-0.1239, 0.6431, 9.837), (-0.2456, -0.1769, 8.991), (-0.1734, -0.2395, 9.036), (-0.2651, -0.009971, 8.861), (-0.2072, 0.1439, 8.727), (-0.1409, 0.2131, 8.669), (-0.1753, 0.5138, 10.92), (-0.266, 0.7639, 10.8), (-0.1936, 0.9249, 10.71), (-0.1222, 1.003, 10.67), (-0.2488, 0.586, 10.89), (-0.1788, 2.269, 11.9), (-0.2705, 2.351, 11.64), (-0.198, 2.394, 11.46), (-0.1257, 2.416, 11.38), (-0.2532, 2.295, 11.82), (-0.1849, 4.195, 11.35), (-0.2783, 4.03, 11.13), (-0.2058, 3.911, 10.99), (-0.1318, 3.855, 10.93), (-0.261, 4.154, 11.29), (-0.2683, 5.23, 9.685), (-0.1907, 5.298, 9.724), (-0.2857, 5.056, 9.594), (-0.2131, 4.889, 9.516), (-0.1376, 4.809, 9.477), (-0.1938, 5.572, 7.743), (-0.2896, 5.29, 7.746), (-0.2169, 5.106, 7.756), (-0.1406, 5.018, 7.754), (-0.2721, 5.494, 7.741), (-0.1969, 5.188, 5.836), (-0.2934, 4.929, 5.921), (-0.2206, 4.755, 5.987), (-0.1438, 4.671, 6.019), (-0.2758, 5.113, 5.859), (-0.2891, 3.833, 4.527), (-0.2124, 3.885, 4.456), (-0.3045, 3.718, 4.693), (-0.2329, 3.607, 4.862), (-0.1586, 3.554, 4.942), (-0.2398, 2.399, 3.363), (-0.3264, 2.073, 3.609), (-0.2574, 1.82, 3.81), (-0.1887, 1.678, 3.92), (-0.315, 2.296, 3.439), (-0.8562, 1.193, 0.563), (-0.8414, 1.315, 0.7287), (-0.9055, 1.713, 0.6846), (-1.061, 1.978, 0.1646), (-1.038, 1.474, -0.05096), (-1.089, 1.722, -0.1065), (-1.24, 1.235, 0.5319), (-1.229, 1.319, 0.6405), (-1.266, 1.562, 0.6089), (-1.331, 1.611, 0.3847), (-1.35, 1.359, 0.165), (-1.374, 1.509, 0.1461), (-1.884, 1.202, 0.5218), (-1.885, 1.23, 0.6514), (-1.893, 1.383, 0.5741), (-1.903, 1.405, 0.3918), (-1.902, 1.331, 0.1094), (-1.908, 1.421, 0.05639), (-3.075, 1.186, 0.3968), (-3.074, 1.189, 0.5797), (-3.072, 1.354, 0.4163), (-3.069, 1.412, 0.1521), (-3.075, 1.422, -0.2835), (-3.073, 1.516, -0.3888), (-4.574, 1.262, 0.1795), (-4.575, 1.253, 0.389), (-4.577, 1.428, 0.201), (-4.585, 1.496, -0.08922), (-4.571, 1.548, -0.63), (-4.576, 1.642, -0.7375), (-5.38, 1.374, -0.1086), (-5.387, 1.385, 0.05172), (-5.39, 1.539, -0.08366), (-5.402, 1.588, -0.3244), (-5.381, 1.581, -0.7157), (-5.391, 1.665, -0.7979), (-5.822, 1.487, -0.3943), (-5.879, 1.541, -0.3637), (-5.864, 1.65, -0.3869), (-5.868, 1.689, -0.5889), (-5.823, 1.578, -0.6976), (-5.879, 1.646, -0.7314), (-1.353, 1.903, -1.562), (-1.368, 2.034, -1.52), (-1.35, 2.138, -1.634), (-1.317, 2.065, -1.815), (-1.304, 1.835, -1.78), (-1.287, 1.909, -1.886), (-1.678, 1.825, -1.671), (-1.701, 1.897, -1.612), (-1.676, 1.947, -1.71), (-1.64, 1.889, -1.827), (-1.594, 1.746, -1.925), (-1.576, 1.775, -1.996), (-2.382, 1.718, -1.963), (-2.42, 1.786, -1.866), (-2.376, 1.818, -2.008), (-2.318, 1.755, -2.162), (-2.227, 1.6, -2.404), (-2.206, 1.615, -2.485), (-3.272, 1.612, -2.41), (-3.319, 1.687, -2.282), (-3.27, 1.716, -2.44), (-3.211, 1.647, -2.621), (-3.094, 1.478, -2.926), (-3.072, 1.493, -3.006), (-3.705, 1.533, -2.766), (-3.751, 1.601, -2.666), (-3.718, 1.637, -2.791), (-3.675, 1.572, -2.953), (-3.577, 1.432, -3.132), (-3.57, 1.448, -3.206), (-3.916, 1.478, -3.013), (-3.967, 1.517, -3.024), (-3.947, 1.569, -3.074), (-3.909, 1.515, -3.201), (-3.853, 1.421, -3.193), (-3.888, 1.442, -3.253), (-1.065, 1.943, -1.852), (-1.058, 2.047, -1.993), (-1.076, 2.309, -1.94), (-1.151, 2.394, -1.542), (-1.125, 2.001, -1.428), (-1.153, 2.172, -1.371), (-0.05263, -3.016, 7.59), (-0.1329, -2.5, 7.786), (-0.07792, -2.884, 7.655), (-0.05263, -3.023, 7.638), (-0.1122, -2.651, 7.724), (-0.2278, -2.333, 7.622), (-0.1899, -2.387, 7.898), (-0.2181, -2.468, 7.334), (-0.1273, -2.451, 7.295), (-0.223, -2.485, 7.426), (-0.03052, -3.005, 7.392), (-0.037, -3.014, 7.379), (-0.04308, -3.002, 7.39), (-0.04459, -3.029, 7.409), (-0.02907, -2.992, 7.355), (-0.01953, -2.978, 7.375), (-0.03827, -2.975, 7.372), (-0.02111, -2.97, 7.331), (-0.007754, -2.95, 7.359), (-0.03401, -2.945, 7.355), (0.0, -1.994, 7.622), (0.0, -2.697, 7.392), (0.0, -1.549, 7.312), (0.0, -2.028, 7.963), (0.0, -2.886, 7.672), (0.0, -1.671, 8.013), (0.0, -2.264, 7.476), (0.0, -1.853, 7.988), (0.0, -1.918, 7.247), (0.0, -2.218, 7.257), (0.0, -2.861, 7.592), (0.0, -2.654, 7.245), (0.0, -2.989, 7.326), (0.0, -2.506, 7.815), (0.0, -1.356, 8.115), (0.0, -1.716, 7.256), (0.0, -1.127, 7.497), (0.0, 4.857, 10.63), (0.0, -0.5312, 7.813), (0.0, -0.8623, 8.373), (0.0, -3.043, 7.641), (-0.03337, -3.039, 7.64), (0.0, -2.2, 7.645), (0.0, -2.233, 7.915), (-0.03337, -3.038, 7.593), (0.0, -1.814, 7.677), (0.0, -2.469, 7.61), (0.0, -2.904, 7.371), (0.0, -2.998, 7.364), (0.0, -1.801, 7.759), (0.0, -2.954, 7.594), (0.0, -1.612, 7.699), (0.0, -2.013, 7.721), (0.0, -2.939, 7.369), (0.0, -2.655, 7.743), (0.0, -2.628, 7.605), (0.0, 0.8861, 2.567), (0.0, 2.252, 2.428), (0.0, 4.361, 10.22), (0.0, 3.308, 11.82), (0.0, 3.223, 11.21), (0.0, 4.717, 4.999), (0.0, 4.173, 5.361), (0.0, 0.9364, 0.6539), (0.0, 2.419, 1.343), (0.0, 1.561, -0.3918), (0.0, 3.188, 0.1143), (0.0, 1.893, -1.064), (0.0, 3.542, -1.287), (0.0, 1.882, -1.993), (0.0, 3.2, -2.436), (0.0, 0.524, -5.005), (0.0, 1.838, -2.868), (0.0, 2.671, -3.324), (0.0, 1.664, -3.597), (0.0, 1.265, -4.238), (0.0, 1.461, -4.557), (0.0, 2.121, -4.027), (0.0, 2.659, 4.744), (0.0, 3.022, 4.014), (0.0, 5.519, 6.751), (0.0, 4.874, 6.819), (0.0, 5.583, 8.758), (0.0, 4.963, 8.611), (0.0, 1.249, 11.61), (0.0, 1.637, 11.12), (0.0, 0.05126, 10.02), (0.0, 0.6917, 9.815), (0.0, -0.2626, 9.056), (0.0, 0.2573, 8.641), (0.0, 1.049, 10.65), (0.0, 0.4784, 10.94), (0.0, 2.43, 11.33), (0.0, 2.258, 11.93), (0.0, 3.823, 10.89), (0.0, 4.212, 11.39), (0.0, 5.332, 9.742), (0.0, 4.763, 9.453), (0.0, 4.966, 7.758), (0.0, 5.611, 7.745), (0.0, 4.621, 6.036), (0.0, 5.224, 5.825), (0.0, 3.909, 4.422), (0.0, 3.522, 4.99), (0.0, 1.594, 3.98), (0.0, 2.438, 3.332), (0.0, -2.967, 7.594), (0.0, -2.331, 7.628), (0.0, -2.387, 7.885), (0.0, -2.441, 7.245), (0.0, -2.483, 7.414), (-0.2169, -2.345, 7.704), (-0.3189, -1.821, 7.843), (-0.2777, -2.213, 7.743), (-0.3063, -2.015, 7.802), (-0.2663, -2.27, 7.63), (-0.2391, -2.308, 7.862), (-0.2335, -2.312, 7.898), (0.0, -2.313, 7.9), (0.0, -2.267, 7.636), (-0.2534, -2.28, 7.725), (0.0, -2.441, 7.873), (-0.1665, -2.442, 7.888), (0.0, -2.393, 7.62), (-0.2053, -2.396, 7.614), (-0.151, -2.438, 7.841), (-0.1944, -2.405, 7.689), (-0.1406, -2.457, 7.784), (-0.1559, -2.444, 7.739), (-0.2231, -2.33, 7.83), (-0.1851, -2.383, 7.834), (-0.1622, -2.428, 7.819), (-0.1867, -2.404, 7.72), (-0.2034, -2.346, 7.732), (-0.2333, -2.316, 7.78), (-0.1526, -2.431, 7.786), (-0.1608, -2.424, 7.75), (-0.2022, -2.345, 7.808), (-0.1845, -2.378, 7.821), (-0.1669, -2.411, 7.811), (-0.1787, -2.393, 7.733), (-0.1936, -2.36, 7.741), (-0.2109, -2.335, 7.771), (-0.1739, -2.412, 7.777), (-0.1763, -2.409, 7.763), (-0.1981, -2.374, 7.792), (-0.1898, -2.389, 7.798), (-0.1817, -2.403, 7.792), (-0.1872, -2.394, 7.755), (-0.1941, -2.38, 7.76), (-0.2022, -2.369, 7.774), (-0.1329, -2.826, 7.311), (0.0, -2.897, 7.292), (-0.06263, -2.818, 7.282), (0.0, -2.86, 7.376), (-0.1378, -2.86, 7.381), (0.0, -3.042, 7.593)], [], [(8, 554, 3, 4), (322, 320, 0, 186), (4, 3, 21, 18), (33, 8, 4, 27), (186, 0, 6, 5), (26, 2, 8, 33), (2, 556, 554, 8), (539, 538, 12, 29), (28, 1152, 1151, 35), (538, 540, 188, 12), (187, 11, 9, 189), (589, 591, 13, 14), (590, 589, 14, 30), (561, 1244, 1156, 31), (190, 1171, 1155, 30), (19, 20, 15, 3), (38, 1158, 1145, 34), (321, 1177, 1147, 32), (35, 1151, 1158, 38), (189, 9, 20, 19), (27, 4, 18, 39), (36, 1159, 1161, 40), (21, 22, 24, 23), (34, 1145, 1159, 36), (3, 15, 22, 21), (442, 446, 326, 329), (443, 444, 325, 323), (18, 21, 23, 25), (39, 18, 25, 41), (1157, 39, 41, 1162), (1228, 442, 329, 1180), (446, 443, 323, 326), (15, 34, 36, 22), (22, 36, 40, 24), (1148, 27, 39, 1157), (9, 35, 38, 20), (531, 534, 551, 552), (535, 321, 32, 533), (20, 38, 34, 15), (552, 551, 1163, 1279), (13, 190, 30, 14), (1275, 590, 30, 1155), (11, 28, 35, 9), (1232, 539, 29, 1154), (1146, 26, 33, 1150), (1150, 33, 27, 1148), (2, 26, 44, 43), (26, 1146, 1166, 44), (1, 556, 555, 42), (559, 537, 45, 558), (5, 6, 534, 531), (17, 532, 535, 320), (5, 531, 1229, 1173), (557, 536, 1230, 1242), (46, 49, 47), (47, 49, 48), (48, 49, 46), (48, 46, 50, 52), (52, 50, 53, 55), (47, 48, 52, 51), (46, 47, 51, 50), (51, 52, 55, 54), (50, 51, 54, 53), (56, 59, 57), (57, 59, 58), (58, 59, 56), (58, 56, 60, 62), (62, 60, 63, 65), (57, 58, 62, 61), (56, 57, 61, 60), (61, 62, 65, 64), (60, 61, 64, 63), (66, 69, 67), (67, 69, 68), (68, 69, 66), (68, 66, 70, 72), (72, 70, 73, 75), (67, 68, 72, 71), (66, 67, 71, 70), (71, 72, 75, 74), (70, 71, 74, 73), (76, 79, 77), (77, 79, 78), (78, 79, 76), (78, 76, 80, 82), (82, 80, 83, 85), (77, 78, 82, 81), (76, 77, 81, 80), (81, 82, 85, 84), (80, 81, 84, 83), (86, 89, 87), (87, 89, 88), (88, 89, 86), (88, 86, 90, 92), (92, 90, 93, 95), (87, 88, 92, 91), (86, 87, 91, 90), (91, 92, 95, 94), (90, 91, 94, 93), (96, 99, 97), (97, 99, 98), (98, 99, 96), (98, 96, 100, 102), (102, 100, 103, 105), (97, 98, 102, 101), (96, 97, 101, 100), (101, 102, 105, 104), (100, 101, 104, 103), (106, 109, 107), (107, 109, 108), (108, 109, 106), (108, 106, 110, 112), (112, 110, 113, 115), (107, 108, 112, 111), (106, 107, 111, 110), (111, 112, 115, 114), (110, 111, 114, 113), (116, 119, 117), (117, 119, 118), (118, 119, 116), (118, 116, 120, 122), (122, 120, 123, 125), (117, 118, 122, 121), (116, 117, 121, 120), (121, 122, 125, 124), (120, 121, 124, 123), (126, 129, 127), (127, 129, 128), (128, 129, 126), (128, 126, 130, 132), (132, 130, 133, 135), (127, 128, 132, 131), (126, 127, 131, 130), (131, 132, 135, 134), (130, 131, 134, 133), (136, 139, 137), (137, 139, 138), (138, 139, 136), (138, 136, 140, 142), (142, 140, 143, 145), (137, 138, 142, 141), (136, 137, 141, 140), (141, 142, 145, 144), (140, 141, 144, 143), (146, 149, 147), (147, 149, 148), (148, 149, 146), (148, 146, 150, 152), (152, 150, 153, 155), (147, 148, 152, 151), (146, 147, 151, 150), (151, 152, 155, 154), (150, 151, 154, 153), (156, 159, 157), (157, 159, 158), (158, 159, 156), (158, 156, 160, 162), (162, 160, 163, 165), (157, 158, 162, 161), (156, 157, 161, 160), (161, 162, 165, 164), (160, 161, 164, 163), (166, 169, 167), (167, 169, 168), (168, 169, 166), (168, 166, 170, 172), (172, 170, 173, 175), (167, 168, 172, 171), (166, 167, 171, 170), (171, 172, 175, 174), (170, 171, 174, 173), (176, 179, 177), (177, 179, 178), (178, 179, 176), (178, 176, 180, 182), (182, 180, 183, 185), (177, 178, 182, 181), (176, 177, 181, 180), (181, 182, 185, 184), (180, 181, 184, 183), (1, 42, 1165, 1175), (187, 189, 1143, 1149), (322, 186, 1153, 1178), (1147, 1163, 551, 32), (540, 187, 1149, 1233), (189, 19, 1168, 1143), (591, 188, 1144, 1277), (190, 13, 1170, 1176), (3, 7, 1172, 1174), (562, 16, 1169, 1246), (186, 5, 1173, 1153), (1171, 190, 1176), (19, 3, 1174, 1168), (7, 1, 1175, 1172), (191, 193, 10), (10, 193, 192), (192, 193, 191), (192, 191, 194, 196), (196, 194, 197, 199), (10, 192, 196, 195), (191, 10, 195, 194), (195, 196, 199, 198), (194, 195, 198, 197), (201, 203, 200), (200, 203, 202), (202, 203, 201), (202, 201, 204, 206), (206, 204, 207, 209), (200, 202, 206, 205), (201, 200, 205, 204), (205, 206, 209, 208), (204, 205, 208, 207), (211, 213, 210), (210, 213, 212), (212, 213, 211), (212, 211, 214, 216), (216, 214, 217, 219), (210, 212, 216, 215), (211, 210, 215, 214), (215, 216, 219, 218), (214, 215, 218, 217), (221, 223, 220), (220, 223, 222), (222, 223, 221), (222, 221, 224, 226), (226, 224, 227, 229), (220, 222, 226, 225), (221, 220, 225, 224), (225, 226, 229, 228), (224, 225, 228, 227), (231, 233, 230), (230, 233, 232), (232, 233, 231), (232, 231, 234, 236), (236, 234, 237, 239), (230, 232, 236, 235), (231, 230, 235, 234), (235, 236, 239, 238), (234, 235, 238, 237), (241, 243, 240), (240, 243, 242), (242, 243, 241), (242, 241, 244, 246), (246, 244, 247, 249), (240, 242, 246, 245), (241, 240, 245, 244), (245, 246, 249, 248), (244, 245, 248, 247), (251, 253, 250), (250, 253, 252), (252, 253, 251), (252, 251, 254, 256), (256, 254, 257, 259), (250, 252, 256, 255), (251, 250, 255, 254), (255, 256, 259, 258), (254, 255, 258, 257), (261, 263, 260), (260, 263, 262), (262, 263, 261), (262, 261, 264, 266), (266, 264, 267, 269), (260, 262, 266, 265), (261, 260, 265, 264), (265, 266, 269, 268), (264, 265, 268, 267), (271, 273, 270), (270, 273, 272), (272, 273, 271), (272, 271, 274, 276), (276, 274, 277, 279), (270, 272, 276, 275), (271, 270, 275, 274), (275, 276, 279, 278), (274, 275, 278, 277), (281, 283, 280), (280, 283, 282), (282, 283, 281), (282, 281, 284, 286), (286, 284, 287, 289), (280, 282, 286, 285), (281, 280, 285, 284), (285, 286, 289, 288), (284, 285, 288, 287), (291, 293, 290), (290, 293, 292), (292, 293, 291), (292, 291, 294, 296), (296, 294, 297, 299), (290, 292, 296, 295), (291, 290, 295, 294), (295, 296, 299, 298), (294, 295, 298, 297), (301, 303, 300), (300, 303, 302), (302, 303, 301), (302, 301, 304, 306), (306, 304, 307, 309), (300, 302, 306, 305), (301, 300, 305, 304), (305, 306, 309, 308), (304, 305, 308, 307), (311, 313, 310), (310, 313, 312), (312, 313, 311), (312, 311, 314, 316), (316, 314, 317, 319), (310, 312, 316, 315), (311, 310, 315, 314), (315, 316, 319, 318), (314, 315, 318, 317), (16, 322, 1178, 1169), (532, 31, 321, 535), (31, 1156, 1177, 321), (16, 17, 320, 322), (323, 325, 345, 344), (1180, 329, 348, 1187), (326, 323, 344, 346), (328, 1179, 1186, 347), (444, 445, 328, 325), (445, 1227, 1179, 328), (420, 1217, 1181, 333), (419, 420, 333, 332), (421, 418, 331, 330), (1218, 417, 37, 1160), (418, 419, 332, 331), (417, 421, 330, 37), (412, 416, 335, 334), (413, 414, 337, 336), (1216, 412, 334, 1182), (416, 413, 336, 335), (414, 415, 338, 337), (415, 1215, 1183, 338), (435, 1223, 1185, 342), (434, 435, 342, 341), (436, 433, 340, 343), (1224, 432, 339, 1184), (433, 434, 341, 340), (432, 436, 343, 339), (348, 346, 350, 352), (347, 351, 451, 447), (1187, 348, 352, 1189), (346, 344, 324, 350), (329, 326, 346, 348), (325, 328, 347, 345), (352, 350, 355, 357), (324, 349, 354, 353), (1189, 352, 357, 1191), (350, 324, 353, 355), (344, 345, 448, 449), (347, 1186, 1188, 351), (353, 354, 530, 528), (357, 355, 359, 361), (358, 327, 527, 526), (1191, 357, 361, 1193), (349, 351, 356, 354), (351, 1188, 1190, 356), (360, 1192, 1195, 365), (361, 359, 364, 366), (327, 358, 363, 362), (1193, 361, 366, 1196), (356, 1190, 1192, 360), (355, 353, 327, 359), (372, 1197, 1198, 370), (373, 372, 370, 368), (376, 375, 369, 371), (374, 373, 368, 367), (358, 360, 365, 363), (359, 327, 362, 364), (369, 367, 1194), (370, 1198, 1194), (368, 370, 1194), (371, 369, 1194), (375, 374, 367, 369), (1200, 376, 371, 1199), (365, 1195, 1197, 372), (363, 365, 372, 373), (366, 364, 375, 376), (362, 363, 373, 374), (1199, 371, 1194), (367, 368, 1194), (364, 362, 374, 375), (1196, 366, 376, 1200), (441, 1226, 1201, 380), (440, 441, 380, 379), (437, 439, 378, 381), (1225, 438, 377, 1202), (439, 440, 379, 378), (438, 437, 381, 377), (427, 431, 382, 383), (428, 429, 385, 384), (1222, 427, 383, 1203), (431, 428, 384, 382), (429, 430, 386, 385), (430, 1221, 1204, 386), (426, 1220, 1206, 391), (425, 426, 391, 390), (422, 424, 389, 387), (1219, 423, 388, 1205), (424, 425, 390, 389), (423, 422, 387, 388), (410, 1213, 1208, 396), (409, 410, 396, 395), (411, 408, 394, 392), (1214, 407, 393, 1207), (408, 409, 395, 394), (407, 411, 392, 393), (403, 402, 397, 398), (404, 405, 400, 399), (1211, 403, 398, 1209), (402, 404, 399, 397), (405, 406, 401, 400), (406, 1212, 1210, 401), (40, 1161, 1212, 406), (24, 40, 406, 405), (25, 23, 404, 402), (1162, 41, 403, 1211), (23, 24, 405, 404), (41, 25, 402, 403), (398, 397, 411, 407), (399, 400, 409, 408), (1209, 398, 407, 1214), (397, 399, 408, 411), (400, 401, 410, 409), (401, 1210, 1213, 410), (396, 1208, 1215, 415), (395, 396, 415, 414), (392, 394, 413, 416), (1207, 393, 412, 1216), (394, 395, 414, 413), (393, 392, 416, 412), (334, 335, 421, 417), (336, 337, 419, 418), (1182, 334, 417, 1218), (335, 336, 418, 421), (337, 338, 420, 419), (338, 1183, 1217, 420), (37, 330, 422, 423), (331, 332, 425, 424), (1160, 37, 423, 1219), (330, 331, 424, 422), (332, 333, 426, 425), (333, 1181, 1220, 426), (391, 1206, 1221, 430), (390, 391, 430, 429), (387, 389, 428, 431), (1205, 388, 427, 1222), (389, 390, 429, 428), (388, 387, 431, 427), (383, 382, 436, 432), (384, 385, 434, 433), (1203, 383, 432, 1224), (382, 384, 433, 436), (385, 386, 435, 434), (386, 1204, 1223, 435), (339, 343, 437, 438), (340, 341, 440, 439), (1184, 339, 438, 1225), (343, 340, 439, 437), (341, 342, 441, 440), (342, 1185, 1226, 441), (380, 1201, 1227, 445), (379, 380, 445, 444), (381, 378, 443, 446), (1202, 377, 442, 1228), (378, 379, 444, 443), (377, 381, 446, 442), (448, 447, 453, 454), (450, 449, 455, 456), (324, 344, 449, 450), (349, 324, 450, 452), (345, 347, 447, 448), (351, 349, 452, 451), (453, 457, 463, 459), (455, 454, 460, 461), (451, 452, 458, 457), (449, 448, 454, 455), (447, 451, 457, 453), (452, 450, 456, 458), (463, 464, 470, 469), (460, 459, 465, 466), (458, 456, 462, 464), (456, 455, 461, 462), (454, 453, 459, 460), (457, 458, 464, 463), (470, 468, 474, 476), (465, 469, 475, 471), (461, 460, 466, 467), (459, 463, 469, 465), (464, 462, 468, 470), (462, 461, 467, 468), (473, 472, 478, 479), (475, 476, 482, 481), (468, 467, 473, 474), (466, 465, 471, 472), (469, 470, 476, 475), (467, 466, 472, 473), (482, 480, 486, 488), (477, 481, 487, 483), (471, 475, 481, 477), (476, 474, 480, 482), (474, 473, 479, 480), (472, 471, 477, 478), (485, 484, 488, 486), (484, 483, 487, 488), (480, 479, 485, 486), (478, 477, 483, 484), (481, 482, 488, 487), (479, 478, 484, 485), (489, 493, 499, 495), (491, 490, 496, 497), (499, 500, 506, 505), (496, 495, 501, 502), (494, 492, 498, 500), (492, 491, 497, 498), (490, 489, 495, 496), (493, 494, 500, 499), (506, 504, 510, 512), (501, 505, 511, 507), (497, 496, 502, 503), (495, 499, 505, 501), (500, 498, 504, 506), (498, 497, 503, 504), (509, 508, 514, 515), (511, 512, 518, 517), (504, 503, 509, 510), (502, 501, 507, 508), (505, 506, 512, 511), (503, 502, 508, 509), (518, 516, 522, 524), (513, 517, 523, 519), (507, 511, 517, 513), (512, 510, 516, 518), (510, 509, 515, 516), (508, 507, 513, 514), (521, 520, 524, 522), (520, 519, 523, 524), (516, 515, 521, 522), (514, 513, 519, 520), (517, 518, 524, 523), (515, 514, 520, 521), (491, 492, 527, 528), (490, 491, 528, 530), (360, 358, 526, 525), (356, 360, 525, 529), (327, 353, 528, 527), (354, 356, 529, 530), (494, 526, 527, 492), (494, 493, 525, 526), (493, 489, 529, 525), (490, 530, 529, 489), (320, 535, 533, 0), (0, 533, 534, 6), (559, 1241, 1231, 537), (561, 31, 532, 563), (188, 540, 1233, 1144), (1152, 28, 539, 1232), (11, 187, 540, 538), (28, 11, 538, 539), (542, 544, 541), (541, 544, 543), (543, 544, 542), (543, 542, 545, 547), (547, 545, 548, 550), (541, 543, 547, 546), (542, 541, 546, 545), (546, 547, 550, 549), (545, 546, 549, 548), (53, 54, 55), (63, 64, 65), (73, 74, 75), (83, 84, 85), (93, 94, 95), (103, 104, 105), (113, 114, 115), (123, 124, 125), (133, 134, 135), (143, 144, 145), (153, 154, 155), (163, 164, 165), (173, 174, 175), (183, 184, 185), (197, 198, 199), (207, 208, 209), (217, 218, 219), (227, 228, 229), (237, 238, 239), (247, 248, 249), (257, 258, 259), (267, 268, 269), (277, 278, 279), (287, 288, 289), (297, 298, 299), (307, 308, 309), (317, 318, 319), (548, 549, 550), (564, 17, 16, 562), (553, 560, 572, 571), (536, 557, 560, 553), (554, 556, 1, 7), (3, 554, 7), (555, 556, 2, 43), (558, 560, 555, 43), (17, 564, 570, 566), (557, 42, 555, 560), (44, 1166, 1241, 559), (42, 557, 1242, 1165), (44, 559, 558, 43), (558, 45, 568, 567), (553, 564, 562, 536), (537, 561, 563, 45), (536, 562, 1246, 1230), (537, 1231, 1244, 561), (568, 569, 577, 576), (572, 567, 575, 580), (566, 570, 578, 574), (532, 17, 566, 565), (560, 558, 567, 572), (563, 532, 565, 569), (564, 553, 571, 570), (45, 563, 569, 568), (575, 576, 584, 583), (578, 579, 587, 586), (579, 580, 588, 587), (565, 566, 574, 573), (569, 565, 573, 577), (571, 572, 580, 579), (570, 571, 579, 578), (567, 568, 576, 575), (586, 587, 584, 585), (584, 587, 588, 583), (582, 586, 585, 581), (574, 578, 586, 582), (580, 575, 583, 588), (576, 577, 585, 584), (573, 574, 582, 581), (577, 573, 581, 585), (13, 591, 1277, 1170), (1154, 29, 590, 1275), (29, 12, 589, 590), (12, 188, 591, 589), (32, 551, 534, 533), (531, 552, 1229), (552, 1279, 1229), (600, 596, 595, 1235), (914, 778, 592, 912), (596, 610, 613, 595), (625, 619, 596, 600), (778, 597, 598, 592), (618, 625, 600, 594), (594, 600, 1235, 1237), (1131, 621, 604, 1130), (620, 627, 1151, 1152), (1130, 604, 780, 1132), (779, 781, 601, 603), (1274, 606, 605, 1278), (1276, 622, 606, 1274), (1245, 623, 1156, 1244), (782, 622, 1155, 1171), (611, 595, 607, 612), (630, 626, 1145, 1158), (913, 624, 1147, 1177), (627, 630, 1158, 1151), (781, 611, 612, 601), (619, 631, 610, 596), (628, 632, 1161, 1159), (613, 615, 616, 614), (626, 628, 1159, 1145), (595, 613, 614, 607), (1034, 921, 918, 1038), (1035, 915, 917, 1036), (610, 617, 615, 613), (631, 633, 617, 610), (1157, 1162, 633, 631), (1228, 1180, 921, 1034), (1038, 918, 915, 1035), (607, 614, 628, 626), (614, 616, 632, 628), (1148, 1157, 631, 619), (601, 612, 630, 627), (1123, 1167, 1164, 1126), (1127, 1125, 624, 913), (612, 607, 626, 630), (1167, 1279, 1163, 1164), (605, 606, 622, 782), (1275, 1155, 622, 1276), (603, 601, 627, 620), (1232, 1154, 621, 1131), (1146, 1150, 625, 618), (1150, 1148, 619, 625), (594, 635, 636, 618), (618, 636, 1166, 1146), (593, 634, 1236, 1237), (1240, 1239, 637, 1129), (597, 1123, 1126, 598), (609, 912, 1127, 1124), (597, 1173, 1229, 1123), (1238, 1242, 1230, 1128), (638, 639, 641), (639, 640, 641), (640, 638, 641), (640, 644, 642, 638), (644, 647, 645, 642), (639, 643, 644, 640), (638, 642, 643, 639), (643, 646, 647, 644), (642, 645, 646, 643), (648, 649, 651), (649, 650, 651), (650, 648, 651), (650, 654, 652, 648), (654, 657, 655, 652), (649, 653, 654, 650), (648, 652, 653, 649), (653, 656, 657, 654), (652, 655, 656, 653), (658, 659, 661), (659, 660, 661), (660, 658, 661), (660, 664, 662, 658), (664, 667, 665, 662), (659, 663, 664, 660), (658, 662, 663, 659), (663, 666, 667, 664), (662, 665, 666, 663), (668, 669, 671), (669, 670, 671), (670, 668, 671), (670, 674, 672, 668), (674, 677, 675, 672), (669, 673, 674, 670), (668, 672, 673, 669), (673, 676, 677, 674), (672, 675, 676, 673), (678, 679, 681), (679, 680, 681), (680, 678, 681), (680, 684, 682, 678), (684, 687, 685, 682), (679, 683, 684, 680), (678, 682, 683, 679), (683, 686, 687, 684), (682, 685, 686, 683), (688, 689, 691), (689, 690, 691), (690, 688, 691), (690, 694, 692, 688), (694, 697, 695, 692), (689, 693, 694, 690), (688, 692, 693, 689), (693, 696, 697, 694), (692, 695, 696, 693), (698, 699, 701), (699, 700, 701), (700, 698, 701), (700, 704, 702, 698), (704, 707, 705, 702), (699, 703, 704, 700), (698, 702, 703, 699), (703, 706, 707, 704), (702, 705, 706, 703), (708, 709, 711), (709, 710, 711), (710, 708, 711), (710, 714, 712, 708), (714, 717, 715, 712), (709, 713, 714, 710), (708, 712, 713, 709), (713, 716, 717, 714), (712, 715, 716, 713), (718, 719, 721), (719, 720, 721), (720, 718, 721), (720, 724, 722, 718), (724, 727, 725, 722), (719, 723, 724, 720), (718, 722, 723, 719), (723, 726, 727, 724), (722, 725, 726, 723), (728, 729, 731), (729, 730, 731), (730, 728, 731), (730, 734, 732, 728), (734, 737, 735, 732), (729, 733, 734, 730), (728, 732, 733, 729), (733, 736, 737, 734), (732, 735, 736, 733), (738, 739, 741), (739, 740, 741), (740, 738, 741), (740, 744, 742, 738), (744, 747, 745, 742), (739, 743, 744, 740), (738, 742, 743, 739), (743, 746, 747, 744), (742, 745, 746, 743), (748, 749, 751), (749, 750, 751), (750, 748, 751), (750, 754, 752, 748), (754, 757, 755, 752), (749, 753, 754, 750), (748, 752, 753, 749), (753, 756, 757, 754), (752, 755, 756, 753), (758, 759, 761), (759, 760, 761), (760, 758, 761), (760, 764, 762, 758), (764, 767, 765, 762), (759, 763, 764, 760), (758, 762, 763, 759), (763, 766, 767, 764), (762, 765, 766, 763), (768, 769, 771), (769, 770, 771), (770, 768, 771), (770, 774, 772, 768), (774, 777, 775, 772), (769, 773, 774, 770), (768, 772, 773, 769), (773, 776, 777, 774), (772, 775, 776, 773), (593, 1175, 1165, 634), (779, 1149, 1143, 781), (914, 1178, 1153, 778), (1147, 624, 1164, 1163), (1132, 1233, 1149, 779), (781, 1143, 1168, 611), (1278, 1277, 1144, 780), (782, 1176, 1170, 605), (595, 1174, 1172, 599), (1247, 1246, 1169, 608), (778, 1153, 1173, 597), (1171, 1176, 782), (611, 1168, 1174, 595), (599, 1172, 1175, 593), (783, 602, 785), (602, 784, 785), (784, 783, 785), (784, 788, 786, 783), (788, 791, 789, 786), (602, 787, 788, 784), (783, 786, 787, 602), (787, 790, 791, 788), (786, 789, 790, 787), (793, 792, 795), (792, 794, 795), (794, 793, 795), (794, 798, 796, 793), (798, 801, 799, 796), (792, 797, 798, 794), (793, 796, 797, 792), (797, 800, 801, 798), (796, 799, 800, 797), (803, 802, 805), (802, 804, 805), (804, 803, 805), (804, 808, 806, 803), (808, 811, 809, 806), (802, 807, 808, 804), (803, 806, 807, 802), (807, 810, 811, 808), (806, 809, 810, 807), (813, 812, 815), (812, 814, 815), (814, 813, 815), (814, 818, 816, 813), (818, 821, 819, 816), (812, 817, 818, 814), (813, 816, 817, 812), (817, 820, 821, 818), (816, 819, 820, 817), (823, 822, 825), (822, 824, 825), (824, 823, 825), (824, 828, 826, 823), (828, 831, 829, 826), (822, 827, 828, 824), (823, 826, 827, 822), (827, 830, 831, 828), (826, 829, 830, 827), (833, 832, 835), (832, 834, 835), (834, 833, 835), (834, 838, 836, 833), (838, 841, 839, 836), (832, 837, 838, 834), (833, 836, 837, 832), (837, 840, 841, 838), (836, 839, 840, 837), (843, 842, 845), (842, 844, 845), (844, 843, 845), (844, 848, 846, 843), (848, 851, 849, 846), (842, 847, 848, 844), (843, 846, 847, 842), (847, 850, 851, 848), (846, 849, 850, 847), (853, 852, 855), (852, 854, 855), (854, 853, 855), (854, 858, 856, 853), (858, 861, 859, 856), (852, 857, 858, 854), (853, 856, 857, 852), (857, 860, 861, 858), (856, 859, 860, 857), (863, 862, 865), (862, 864, 865), (864, 863, 865), (864, 868, 866, 863), (868, 871, 869, 866), (862, 867, 868, 864), (863, 866, 867, 862), (867, 870, 871, 868), (866, 869, 870, 867), (873, 872, 875), (872, 874, 875), (874, 873, 875), (874, 878, 876, 873), (878, 881, 879, 876), (872, 877, 878, 874), (873, 876, 877, 872), (877, 880, 881, 878), (876, 879, 880, 877), (883, 882, 885), (882, 884, 885), (884, 883, 885), (884, 888, 886, 883), (888, 891, 889, 886), (882, 887, 888, 884), (883, 886, 887, 882), (887, 890, 891, 888), (886, 889, 890, 887), (893, 892, 895), (892, 894, 895), (894, 893, 895), (894, 898, 896, 893), (898, 901, 899, 896), (892, 897, 898, 894), (893, 896, 897, 892), (897, 900, 901, 898), (896, 899, 900, 897), (903, 902, 905), (902, 904, 905), (904, 903, 905), (904, 908, 906, 903), (908, 911, 909, 906), (902, 907, 908, 904), (903, 906, 907, 902), (907, 910, 911, 908), (906, 909, 910, 907), (608, 1169, 1178, 914), (1124, 1127, 913, 623), (623, 913, 1177, 1156), (608, 914, 912, 609), (915, 936, 937, 917), (1180, 1187, 940, 921), (918, 938, 936, 915), (920, 939, 1186, 1179), (1036, 917, 920, 1037), (1037, 920, 1179, 1227), (1012, 925, 1181, 1217), (1011, 924, 925, 1012), (1013, 922, 923, 1010), (1218, 1160, 629, 1009), (1010, 923, 924, 1011), (1009, 629, 922, 1013), (1004, 926, 927, 1008), (1005, 928, 929, 1006), (1216, 1182, 926, 1004), (1008, 927, 928, 1005), (1006, 929, 930, 1007), (1007, 930, 1183, 1215), (1027, 934, 1185, 1223), (1026, 933, 934, 1027), (1028, 935, 932, 1025), (1224, 1184, 931, 1024), (1025, 932, 933, 1026), (1024, 931, 935, 1028), (940, 944, 942, 938), (939, 1039, 1043, 943), (1187, 1189, 944, 940), (938, 942, 916, 936), (921, 940, 938, 918), (917, 937, 939, 920), (944, 949, 947, 942), (916, 945, 946, 941), (1189, 1191, 949, 944), (942, 947, 945, 916), (936, 1041, 1040, 937), (939, 943, 1188, 1186), (945, 1120, 1122, 946), (949, 953, 951, 947), (950, 1118, 1119, 919), (1191, 1193, 953, 949), (941, 946, 948, 943), (943, 948, 1190, 1188), (952, 957, 1195, 1192), (953, 958, 956, 951), (919, 954, 955, 950), (1193, 1196, 958, 953), (948, 952, 1192, 1190), (947, 951, 919, 945), (964, 962, 1198, 1197), (965, 960, 962, 964), (968, 963, 961, 967), (966, 959, 960, 965), (950, 955, 957, 952), (951, 956, 954, 919), (961, 1194, 959), (962, 1194, 1198), (960, 1194, 962), (963, 1194, 961), (967, 961, 959, 966), (1200, 1199, 963, 968), (957, 964, 1197, 1195), (955, 965, 964, 957), (958, 968, 967, 956), (954, 966, 965, 955), (1199, 1194, 963), (959, 1194, 960), (956, 967, 966, 954), (1196, 1200, 968, 958), (1033, 972, 1201, 1226), (1032, 971, 972, 1033), (1029, 973, 970, 1031), (1225, 1202, 969, 1030), (1031, 970, 971, 1032), (1030, 969, 973, 1029), (1019, 975, 974, 1023), (1020, 976, 977, 1021), (1222, 1203, 975, 1019), (1023, 974, 976, 1020), (1021, 977, 978, 1022), (1022, 978, 1204, 1221), (1018, 983, 1206, 1220), (1017, 982, 983, 1018), (1014, 979, 981, 1016), (1219, 1205, 980, 1015), (1016, 981, 982, 1017), (1015, 980, 979, 1014), (1002, 988, 1208, 1213), (1001, 987, 988, 1002), (1003, 984, 986, 1000), (1214, 1207, 985, 999), (1000, 986, 987, 1001), (999, 985, 984, 1003), (995, 990, 989, 994), (996, 991, 992, 997), (1211, 1209, 990, 995), (994, 989, 991, 996), (997, 992, 993, 998), (998, 993, 1210, 1212), (632, 998, 1212, 1161), (616, 997, 998, 632), (617, 994, 996, 615), (1162, 1211, 995, 633), (615, 996, 997, 616), (633, 995, 994, 617), (990, 999, 1003, 989), (991, 1000, 1001, 992), (1209, 1214, 999, 990), (989, 1003, 1000, 991), (992, 1001, 1002, 993), (993, 1002, 1213, 1210), (988, 1007, 1215, 1208), (987, 1006, 1007, 988), (984, 1008, 1005, 986), (1207, 1216, 1004, 985), (986, 1005, 1006, 987), (985, 1004, 1008, 984), (926, 1009, 1013, 927), (928, 1010, 1011, 929), (1182, 1218, 1009, 926), (927, 1013, 1010, 928), (929, 1011, 1012, 930), (930, 1012, 1217, 1183), (629, 1015, 1014, 922), (923, 1016, 1017, 924), (1160, 1219, 1015, 629), (922, 1014, 1016, 923), (924, 1017, 1018, 925), (925, 1018, 1220, 1181), (983, 1022, 1221, 1206), (982, 1021, 1022, 983), (979, 1023, 1020, 981), (1205, 1222, 1019, 980), (981, 1020, 1021, 982), (980, 1019, 1023, 979), (975, 1024, 1028, 974), (976, 1025, 1026, 977), (1203, 1224, 1024, 975), (974, 1028, 1025, 976), (977, 1026, 1027, 978), (978, 1027, 1223, 1204), (931, 1030, 1029, 935), (932, 1031, 1032, 933), (1184, 1225, 1030, 931), (935, 1029, 1031, 932), (933, 1032, 1033, 934), (934, 1033, 1226, 1185), (972, 1037, 1227, 1201), (971, 1036, 1037, 972), (973, 1038, 1035, 970), (1202, 1228, 1034, 969), (970, 1035, 1036, 971), (969, 1034, 1038, 973), (1040, 1046, 1045, 1039), (1042, 1048, 1047, 1041), (916, 1042, 1041, 936), (941, 1044, 1042, 916), (937, 1040, 1039, 939), (943, 1043, 1044, 941), (1045, 1051, 1055, 1049), (1047, 1053, 1052, 1046), (1043, 1049, 1050, 1044), (1041, 1047, 1046, 1040), (1039, 1045, 1049, 1043), (1044, 1050, 1048, 1042), (1055, 1061, 1062, 1056), (1052, 1058, 1057, 1051), (1050, 1056, 1054, 1048), (1048, 1054, 1053, 1047), (1046, 1052, 1051, 1045), (1049, 1055, 1056, 1050), (1062, 1068, 1066, 1060), (1057, 1063, 1067, 1061), (1053, 1059, 1058, 1052), (1051, 1057, 1061, 1055), (1056, 1062, 1060, 1054), (1054, 1060, 1059, 1053), (1065, 1071, 1070, 1064), (1067, 1073, 1074, 1068), (1060, 1066, 1065, 1059), (1058, 1064, 1063, 1057), (1061, 1067, 1068, 1062), (1059, 1065, 1064, 1058), (1074, 1080, 1078, 1072), (1069, 1075, 1079, 1073), (1063, 1069, 1073, 1067), (1068, 1074, 1072, 1066), (1066, 1072, 1071, 1065), (1064, 1070, 1069, 1063), (1077, 1078, 1080, 1076), (1076, 1080, 1079, 1075), (1072, 1078, 1077, 1071), (1070, 1076, 1075, 1069), (1073, 1079, 1080, 1074), (1071, 1077, 1076, 1070), (1081, 1087, 1091, 1085), (1083, 1089, 1088, 1082), (1091, 1097, 1098, 1092), (1088, 1094, 1093, 1087), (1086, 1092, 1090, 1084), (1084, 1090, 1089, 1083), (1082, 1088, 1087, 1081), (1085, 1091, 1092, 1086), (1098, 1104, 1102, 1096), (1093, 1099, 1103, 1097), (1089, 1095, 1094, 1088), (1087, 1093, 1097, 1091), (1092, 1098, 1096, 1090), (1090, 1096, 1095, 1089), (1101, 1107, 1106, 1100), (1103, 1109, 1110, 1104), (1096, 1102, 1101, 1095), (1094, 1100, 1099, 1093), (1097, 1103, 1104, 1098), (1095, 1101, 1100, 1094), (1110, 1116, 1114, 1108), (1105, 1111, 1115, 1109), (1099, 1105, 1109, 1103), (1104, 1110, 1108, 1102), (1102, 1108, 1107, 1101), (1100, 1106, 1105, 1099), (1113, 1114, 1116, 1112), (1112, 1116, 1115, 1111), (1108, 1114, 1113, 1107), (1106, 1112, 1111, 1105), (1109, 1115, 1116, 1110), (1107, 1113, 1112, 1106), (1083, 1120, 1119, 1084), (1082, 1122, 1120, 1083), (952, 1117, 1118, 950), (948, 1121, 1117, 952), (919, 1119, 1120, 945), (946, 1122, 1121, 948), (1086, 1084, 1119, 1118), (1086, 1118, 1117, 1085), (1085, 1117, 1121, 1081), (1082, 1081, 1121, 1122), (912, 592, 1125, 1127), (592, 598, 1126, 1125), (1240, 1129, 1231, 1241), (1245, 1248, 1124, 623), (780, 1144, 1233, 1132), (1152, 1232, 1131, 620), (603, 1130, 1132, 779), (620, 1131, 1130, 603), (1134, 1133, 1136), (1133, 1135, 1136), (1135, 1134, 1136), (1135, 1139, 1137, 1134), (1139, 1142, 1140, 1137), (1133, 1138, 1139, 1135), (1134, 1137, 1138, 1133), (1138, 1141, 1142, 1139), (1137, 1140, 1141, 1138), (645, 647, 646), (655, 657, 656), (665, 667, 666), (675, 677, 676), (685, 687, 686), (695, 697, 696), (705, 707, 706), (715, 717, 716), (725, 727, 726), (735, 737, 736), (745, 747, 746), (755, 757, 756), (765, 767, 766), (775, 777, 776), (789, 791, 790), (799, 801, 800), (809, 811, 810), (819, 821, 820), (829, 831, 830), (839, 841, 840), (849, 851, 850), (859, 861, 860), (869, 871, 870), (879, 881, 880), (889, 891, 890), (899, 901, 900), (909, 911, 910), (1140, 1142, 1141), (1249, 1247, 608, 609), (1234, 1256, 1257, 1243), (1128, 1234, 1243, 1238), (1235, 599, 593, 1237), (595, 599, 1235), (1236, 635, 594, 1237), (1239, 635, 1236, 1243), (609, 1251, 1255, 1249), (1238, 1243, 1236, 634), (636, 1240, 1241, 1166), (634, 1165, 1242, 1238), (636, 635, 1239, 1240), (1239, 1252, 1253, 637), (1234, 1128, 1247, 1249), (1129, 637, 1248, 1245), (1128, 1230, 1246, 1247), (1129, 1245, 1244, 1231), (1253, 1261, 1262, 1254), (1257, 1265, 1260, 1252), (1251, 1259, 1263, 1255), (1124, 1250, 1251, 609), (1243, 1257, 1252, 1239), (1248, 1254, 1250, 1124), (1249, 1255, 1256, 1234), (637, 1253, 1254, 1248), (1260, 1268, 1269, 1261), (1263, 1271, 1272, 1264), (1264, 1272, 1273, 1265), (1250, 1258, 1259, 1251), (1254, 1262, 1258, 1250), (1256, 1264, 1265, 1257), (1255, 1263, 1264, 1256), (1252, 1260, 1261, 1253), (1271, 1270, 1269, 1272), (1269, 1268, 1273, 1272), (1267, 1266, 1270, 1271), (1259, 1267, 1271, 1263), (1265, 1273, 1268, 1260), (1261, 1269, 1270, 1262), (1258, 1266, 1267, 1259), (1262, 1270, 1266, 1258), (605, 1170, 1277, 1278), (1154, 1275, 1276, 621), (621, 1276, 1274, 604), (604, 1274, 1278, 780), (624, 1125, 1126, 1164), (1123, 1229, 1167), (1167, 1229, 1279)])
me_cube.polygons.foreach_set('material_index', [4, 4, 4, 4, 4, 4, 4, 8, 9, 5, 5, 5, 8, 3, 5, 5, 9, 3, 9, 5, 4, 9, 5, 9, 5, 4, 5, 4, 4, 3, 3, 4, 8, 8, 3, 8, 4, 4, 8, 4, 5, 8, 8, 9, 3, 3, 4, 3, 4, 4, 4, 4, 2, 2, 7, 6, 6, 6, 6, 6, 7, 6, 7, 7, 6, 6, 6, 6, 6, 7, 6, 7, 7, 6, 6, 6, 6, 6, 7, 6, 7, 7, 6, 6, 6, 6, 6, 7, 6, 7, 7, 6, 6, 6, 6, 6, 7, 6, 7, 7, 6, 6, 6, 6, 6, 7, 6, 7, 7, 6, 6, 6, 6, 6, 7, 6, 7, 7, 6, 6, 6, 6, 6, 7, 6, 7, 7, 6, 6, 6, 6, 6, 7, 6, 7, 7, 6, 6, 6, 6, 6, 7, 6, 7, 7, 6, 6, 6, 6, 6, 7, 6, 7, 7, 6, 6, 6, 6, 6, 7, 6, 7, 7, 6, 6, 6, 6, 6, 7, 6, 7, 7, 6, 6, 6, 6, 6, 7, 6, 7, 2, 2, 2, 3, 2, 2, 2, 2, 2, 2, 2, 2, 2, 2, 6, 6, 7, 7, 7, 6, 6, 6, 6, 6, 6, 7, 7, 7, 6, 6, 6, 6, 6, 6, 7, 7, 7, 6, 6, 6, 6, 6, 6, 7, 7, 7, 6, 6, 6, 6, 6, 6, 7, 7, 7, 6, 6, 6, 6, 6, 6, 7, 7, 7, 6, 6, 6, 6, 6, 6, 7, 7, 7, 6, 6, 6, 6, 6, 6, 7, 7, 7, 6, 6, 6, 6, 6, 6, 7, 7, 7, 6, 6, 6, 6, 6, 6, 7, 7, 7, 6, 6, 6, 6, 6, 6, 7, 7, 7, 6, 6, 6, 6, 6, 6, 7, 7, 7, 6, 6, 6, 6, 6, 6, 7, 7, 7, 6, 6, 6, 6, 2, 4, 3, 4, 5, 3, 4, 9, 8, 9, 9, 8, 4, 3, 5, 4, 4, 5, 3, 4, 8, 9, 9, 8, 4, 3, 5, 4, 4, 9, 3, 4, 4, 8, 4, 5, 3, 4, 5, 9, 5, 4, 4, 3, 8, 9, 9, 4, 5, 3, 9, 4, 9, 8, 4, 5, 8, 4, 4, 9, 8, 4, 4, 3, 9, 8, 4, 5, 3, 5, 4, 3, 9, 8, 4, 3, 5, 4, 4, 5, 3, 4, 8, 9, 9, 8, 4, 3, 5, 4, 9, 8, 4, 3, 5, 4, 4, 5, 3, 4, 8, 9, 9, 8, 4, 3, 5, 4, 4, 5, 3, 4, 8, 9, 9, 8, 4, 3, 5, 4, 4, 5, 3, 4, 8, 9, 4, 5, 3, 4, 8, 9, 9, 8, 4, 3, 5, 4, 4, 5, 3, 4, 8, 9, 4, 5, 3, 4, 8, 9, 9, 8, 4, 3, 5, 4, 8, 4, 4, 4, 8, 8, 9, 5, 8, 5, 9, 4, 8, 8, 4, 4, 8, 8, 4, 9, 5, 9, 4, 4, 5, 8, 4, 8, 8, 5, 4, 9, 9, 4, 4, 8, 5, 8, 4, 8, 8, 5, 9, 5, 8, 8, 4, 4, 8, 8, 4, 9, 5, 9, 4, 4, 5, 8, 4, 8, 8, 5, 4, 9, 9, 4, 4, 8, 5, 8, 4, 8, 8, 5, 4, 5, 8, 9, 4, 8, 4, 8, 9, 8, 4, 4, 3, 4, 2, 9, 5, 8, 6, 6, 7, 7, 7, 6, 6, 6, 6, 7, 7, 7, 7, 7, 7, 7, 7, 7, 7, 7, 7, 7, 7, 6, 6, 6, 6, 6, 6, 6, 6, 6, 6, 6, 6, 6, 6, 4, 4, 4, 4, 4, 4, 4, 4, 4, 3, 2, 4, 4, 4, 4, 2, 3, 3, 3, 3, 4, 4, 4, 4, 4, 0, 0, 0, 3, 3, 3, 3, 3, 1, 1, 1, 0, 0, 0, 0, 0, 2, 9, 8, 5, 4, 2, 2, 4, 4, 4, 4, 4, 4, 4, 8, 9, 5, 5, 5, 8, 3, 5, 5, 9, 3, 9, 5, 4, 9, 5, 9, 5, 4, 5, 4, 4, 3, 3, 4, 8, 8, 3, 8, 4, 4, 8, 4, 5, 8, 8, 9, 3, 3, 4, 3, 4, 4, 4, 4, 2, 2, 7, 6, 6, 6, 6, 6, 7, 6, 7, 7, 6, 6, 6, 6, 6, 7, 6, 7, 7, 6, 6, 6, 6, 6, 7, 6, 7, 7, 6, 6, 6, 6, 6, 7, 6, 7, 7, 6, 6, 6, 6, 6, 7, 6, 7, 7, 6, 6, 6, 6, 6, 7, 6, 7, 7, 6, 6, 6, 6, 6, 7, 6, 7, 7, 6, 6, 6, 6, 6, 7, 6, 7, 7, 6, 6, 6, 6, 6, 7, 6, 7, 7, 6, 6, 6, 6, 6, 7, 6, 7, 7, 6, 6, 6, 6, 6, 7, 6, 7, 7, 6, 6, 6, 6, 6, 7, 6, 7, 7, 6, 6, 6, 6, 6, 7, 6, 7, 7, 6, 6, 6, 6, 6, 7, 6, 7, 2, 2, 2, 3, 2, 2, 2, 2, 2, 2, 2, 2, 2, 2, 6, 6, 7, 7, 7, 6, 6, 6, 6, 6, 6, 7, 7, 7, 6, 6, 6, 6, 6, 6, 7, 7, 7, 6, 6, 6, 6, 6, 6, 7, 7, 7, 6, 6, 6, 6, 6, 6, 7, 7, 7, 6, 6, 6, 6, 6, 6, 7, 7, 7, 6, 6, 6, 6, 6, 6, 7, 7, 7, 6, 6, 6, 6, 6, 6, 7, 7, 7, 6, 6, 6, 6, 6, 6, 7, 7, 7, 6, 6, 6, 6, 6, 6, 7, 7, 7, 6, 6, 6, 6, 6, 6, 7, 7, 7, 6, 6, 6, 6, 6, 6, 7, 7, 7, 6, 6, 6, 6, 6, 6, 7, 7, 7, 6, 6, 6, 6, 2, 4, 3, 4, 5, 3, 4, 9, 8, 9, 9, 8, 4, 3, 5, 4, 4, 5, 3, 4, 8, 9, 9, 8, 4, 3, 5, 4, 4, 9, 3, 4, 4, 8, 4, 5, 3, 4, 5, 9, 5, 4, 4, 3, 8, 9, 9, 4, 5, 3, 9, 4, 9, 8, 4, 5, 8, 4, 4, 9, 8, 4, 4, 3, 9, 8, 4, 5, 3, 5, 4, 3, 9, 8, 4, 3, 5, 4, 4, 5, 3, 4, 8, 9, 9, 8, 4, 3, 5, 4, 9, 8, 4, 3, 5, 4, 4, 5, 3, 4, 8, 9, 9, 8, 4, 3, 5, 4, 4, 5, 3, 4, 8, 9, 9, 8, 4, 3, 5, 4, 4, 5, 3, 4, 8, 9, 4, 5, 3, 4, 8, 9, 9, 8, 4, 3, 5, 4, 4, 5, 3, 4, 8, 9, 4, 5, 3, 4, 8, 9, 9, 8, 4, 3, 5, 4, 8, 4, 4, 4, 8, 8, 9, 5, 8, 5, 9, 4, 8, 8, 4, 4, 8, 8, 4, 9, 5, 9, 4, 4, 5, 8, 4, 8, 8, 5, 4, 9, 9, 4, 4, 8, 5, 8, 4, 8, 8, 5, 9, 5, 8, 8, 4, 4, 8, 8, 4, 9, 5, 9, 4, 4, 5, 8, 4, 8, 8, 5, 4, 9, 9, 4, 4, 8, 5, 8, 4, 8, 8, 5, 4, 5, 8, 9, 4, 8, 4, 8, 9, 8, 4, 4, 3, 4, 2, 9, 5, 8, 6, 6, 7, 7, 7, 6, 6, 6, 6, 7, 7, 7, 7, 7, 7, 7, 7, 7, 7, 7, 7, 7, 7, 6, 6, 6, 6, 6, 6, 6, 6, 6, 6, 6, 6, 6, 6, 4, 4, 4, 4, 4, 4, 4, 4, 4, 3, 2, 4, 4, 4, 4, 2, 3, 3, 3, 3, 4, 4, 4, 4, 4, 0, 0, 0, 3, 3, 3, 3, 3, 1, 1, 1, 0, 0, 0, 0, 0, 2, 9, 8, 5, 4, 2, 2])
me_cube.materials.append(mat_eyecolor)
me_cube.materials.append(mat_eyeball)
me_cube.materials.append(mat_flesh)
me_cube.materials.append(mat_cover)
me_cube.materials.append(mat_detail)
me_cube.materials.append(mat_color)
me_cube.materials.append(mat_teethback)
me_cube.materials.append(mat_teethfront)
me_cube.materials.append(mat_bellybase)
me_cube.materials.append(mat_belly)
me_cube.use_remesh_preserve_volume = False
me_cube.use_remesh_preserve_attributes = False
me_cube.use_mirror_x = True
me_cube.use_paint_bone_selection = False
me_cube.use_paint_mask = True
me_cube.update()

# ---- objects
ob_cube = bpy.data.objects.new('Cube', me_cube)

# ---- transforms, parenting, visibility, modifiers, constraints
ob_cube.location = (0.0, 0.0, 0.0)
ob_cube.lock_rotations_4d = False
ob_cube.empty_display_type = 'ARROWS'
ob_cube.lineart.crease_threshold = 0.0
ob_cube.use_mesh_mirror_x = True
_vg = ob_cube.vertex_groups.new(name='Bone')
_vg = ob_cube.vertex_groups.new(name='Bone.001')
_vg = ob_cube.vertex_groups.new(name='Bone.002')
_vg = ob_cube.vertex_groups.new(name='Bone.003')
_vg = ob_cube.vertex_groups.new(name='Bone.004')
_vg = ob_cube.vertex_groups.new(name='Bone.005')
_vg = ob_cube.vertex_groups.new(name='Bone.006')
_vg = ob_cube.vertex_groups.new(name='Bone.007')
_vg = ob_cube.vertex_groups.new(name='Bone.008')
_vg = ob_cube.vertex_groups.new(name='Bone.009')
_vg = ob_cube.vertex_groups.new(name='Bone.010')
_vg = ob_cube.vertex_groups.new(name='Bone.011')
_vg = ob_cube.vertex_groups.new(name='Bone.012')
_vg = ob_cube.vertex_groups.new(name='Bone.013')
_vg = ob_cube.vertex_groups.new(name='Bone.014')
_vg = ob_cube.vertex_groups.new(name='Bone.015')
_vg = ob_cube.vertex_groups.new(name='Bone.016')
_vg = ob_cube.vertex_groups.new(name='Bone.017')
_vg = ob_cube.vertex_groups.new(name='Bone.018')
_vg = ob_cube.vertex_groups.new(name='Bone.019')
_vg = ob_cube.vertex_groups.new(name='Bone.020')
_vg = ob_cube.vertex_groups.new(name='Bone.021')
_vg = ob_cube.vertex_groups.new(name='Bone.022')
_vg = ob_cube.vertex_groups.new(name='Bone.023')
_vg = ob_cube.vertex_groups.new(name='Bone.024')
_vg = ob_cube.vertex_groups.new(name='Bone.025')
_vg = ob_cube.vertex_groups.new(name='Bone.026')
_vg = ob_cube.vertex_groups.new(name='Bone.027')

# ---- collection membership
col_collection_1.objects.link(ob_cube)

# ---- scene / render settings (as saved in the file)
scene.frame_start = 1; scene.frame_end = 250; scene.frame_set(1)
scene.render.engine = 'BLENDER_EEVEE_NEXT'
scene.render.resolution_percentage = 50
scene.render.dither_intensity = 0.0
scene.cycles.use_denoising = False
scene.cycles.samples = 128
scene.cycles.sampling_pattern = 'TABULATED_SOBOL'
scene.cycles.use_adaptive_sampling = False
scene.cycles.use_light_tree = False
scene.cycles.blur_glossy = 0.0
scene.cycles.sample_clamp_indirect = 0.0
scene.view_settings.view_transform = 'Standard'
bpy.context.view_layer.update()

# ---- added for rendering (the .blend has no active camera and no usable light): camera, sun
cam_auto = bpy.data.cameras.new('AutoCamera')
cam_auto.lens = 50.0
cam_auto.sensor_width = 36.0
cam_auto.clip_end = 1000.0
ob_auto_camera = bpy.data.objects.new('AutoCamera', cam_auto)
scene.collection.objects.link(ob_auto_camera)
ob_auto_camera.location = (20.6909, -23.5466, 20.0166)
ob_auto_camera.rotation_euler = (1.09748, -7.21219e-08, 0.694738)
scene.camera = ob_auto_camera
light_auto_sun = bpy.data.lights.new('AutoSun', 'SUN')
light_auto_sun.energy = 3.0
light_auto_sun.angle = 0.0523599
ob_auto_sun = bpy.data.objects.new('AutoSun', light_auto_sun)
scene.collection.objects.link(ob_auto_sun)
ob_auto_sun.rotation_euler = (0.872665, 0.174533, 0.523599)
bpy.context.view_layer.update()
